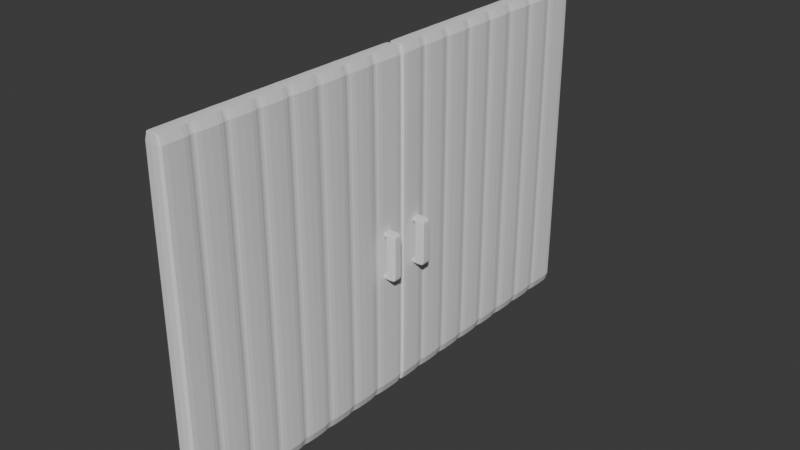 # Source: Puertas_closet.blend  (saved by Blender 4.2.66; exported with 4.5.12 LTS)
import bpy
from mathutils import Matrix  # noqa: F401  (used for matrix-valued properties, if any)

bpy.ops.wm.read_factory_settings(use_empty=True)
scene = bpy.context.scene
scene.name = 'Scene'

# ---- collections
col_collection = bpy.data.collections.new('Collection'); scene.collection.children.link(col_collection)

# ---- world
world_world = bpy.data.worlds.new('World'); scene.world = world_world
world_world.use_nodes = True; world_world.node_tree.nodes.clear()
_N = world_world.node_tree.nodes; _L = world_world.node_tree.links
n0 = _N.new('ShaderNodeOutputWorld'); n0.name = 'World Output'; n0.location = (300, 300)
n1 = _N.new('ShaderNodeBackground'); n1.name = 'Background'; n1.location = (10, 300)
n1.inputs[0].default_value = (0.05088, 0.05088, 0.05088, 1.0)
_L.new(n1.outputs[0], n0.inputs[0])
n0.is_active_output = True
world_world.color = (0.05088, 0.05088, 0.05088)
world_world.sun_shadow_jitter_overblur = 0.0

# ---- meshes
me_cube_004 = bpy.data.meshes.new('Cube.004')
me_cube_004.from_pydata([(-1.0, -1.0, -1.0), (-1.0, -1.0, 1.0), (-1.0, 1.0, -1.0), (-1.0, 1.0, 1.0), (1.0, -1.0, -1.0), (1.0, -1.0, 1.0), (1.0, 1.0, -1.0), (1.0, 1.0, 1.0), (-1.0, -1.0, -0.8286), (-1.0, -1.0, 0.8286), (-1.0, 1.0, 0.8286), (-1.0, 1.0, -0.8286), (1.0, 1.0, 0.8286), (1.0, 1.0, -0.8286), (1.0, -1.0, 0.8286), (1.0, -1.0, -0.8286), (-2.077, 1.0, -1.0), (-2.077, -1.0, -1.0), (-2.077, -1.0, 0.8286), (-2.077, -1.0, 1.0), (-2.077, 1.0, 1.0), (-2.077, 1.0, -0.8286), (-2.077, -1.0, -0.8286), (-2.077, 1.0, 0.8286), (-1.0, 0.6875, -1.0), (-1.0, 0.6875, 1.0), (1.0, 0.6875, -1.0), (1.0, 0.6875, 1.0), (1.0, 0.6875, -0.8286), (1.0, 0.6875, 0.8286), (-1.0, 0.6875, -0.8286), (-1.0, 0.6875, 0.8286), (-2.077, 0.6875, -1.0), (-2.077, 0.6875, 1.0), (-2.077, 0.6875, -0.8286), (-2.077, 0.6875, 0.8286), (-1.0, -0.75, -1.0), (1.0, -0.75, 1.0), (1.0, -0.75, -0.8286), (1.0, -0.75, 0.8286), (-2.077, -0.75, -1.0), (-1.0, -0.75, 1.0), (1.0, -0.75, -1.0), (-1.0, -0.75, -0.8286), (-1.0, -0.75, 0.8286), (-2.077, -0.75, 1.0), (-2.077, -0.75, -0.8286), (-2.077, -0.75, 0.8286), (-0.8281, 1.0, -1.0), (-0.8281, 1.0, 1.0), (-0.8281, -1.0, -1.0), (-0.8281, -1.0, 1.0), (-0.8281, -1.0, -0.8286), (-0.8281, -1.0, 0.8286), (-0.8281, 1.0, -0.8286), (-0.8281, 1.0, 0.8286), (-0.8281, 0.6875, 1.0), (-0.8281, 0.6875, -1.0), (-0.8281, -0.75, 1.0), (-0.8281, -0.75, -1.0), (-1.0, -1.0, 0.8286), (-1.0, 1.0, 0.8286), (-1.0, 1.0, 1.0), (-1.0, -1.0, 1.0), (-1.0, 0.6875, 1.0), (-1.0, 0.6875, 0.8286), (-1.0, -0.75, 1.0), (-1.0, -0.75, 0.8286), (-1.113, 1.0, -1.0), (-1.113, 1.0, -0.8286), (-1.113, -1.0, -0.8286), (-1.113, -1.0, -1.0), (-1.113, 0.6875, -1.0), (-1.113, 0.6875, -0.8286), (-1.113, -0.75, -0.8286), (-1.113, -0.75, -1.0), (-1.838, -1.0, 0.8286), (-1.838, -1.0, 1.0), (-1.838, 0.6875, 1.0), (-1.838, 0.6875, 0.8286), (-1.838, -0.75, 1.0), (-1.838, -0.75, 0.8286), (-1.838, 1.0, 0.8286), (-1.838, 1.0, 1.0), (-1.925, 1.0, -1.0), (-1.925, -1.0, -0.8286), (-1.925, 0.6875, -1.0), (-1.925, 0.6875, -0.8286), (-1.925, -0.75, -0.8286), (-1.925, -0.75, -1.0), (-1.925, 1.0, -0.8286), (-1.925, -1.0, -1.0)], [], [(83, 82, 23, 20), (55, 49, 7, 12), (39, 37, 5, 14), (53, 51, 1, 9), (59, 42, 4, 50), (58, 41, 1, 51), (50, 52, 8, 0), (52, 53, 9, 8), (42, 38, 15, 4), (38, 39, 14, 15), (48, 54, 13, 6), (54, 55, 12, 13), (81, 76, 18, 47), (30, 31, 10, 11), (35, 33, 20, 23), (32, 34, 21, 16), (90, 84, 16, 21), (91, 85, 22, 17), (76, 77, 19, 18), (87, 90, 21, 34), (78, 83, 20, 33), (89, 91, 17, 40), (84, 86, 32, 16), (80, 78, 33, 45), (88, 87, 34, 46), (40, 46, 34, 32), (47, 45, 33, 35), (43, 44, 31, 30), (82, 79, 35, 23), (13, 12, 29, 28), (6, 13, 28, 26), (49, 3, 25, 56), (48, 6, 26, 57), (12, 7, 27, 29), (8, 9, 44, 43), (18, 19, 45, 47), (17, 22, 46, 40), (85, 88, 46, 22), (77, 80, 45, 19), (86, 89, 40, 32), (79, 81, 47, 35), (28, 29, 39, 38), (26, 28, 38, 42), (56, 25, 41, 58), (57, 26, 42, 59), (29, 27, 37, 39), (24, 57, 59, 36), (27, 56, 58, 37), (2, 48, 57, 24), (7, 49, 56, 27), (11, 10, 55, 54), (2, 11, 54, 48), (15, 14, 53, 52), (4, 15, 52, 50), (37, 58, 51, 5), (36, 59, 50, 0), (14, 5, 51, 53), (10, 3, 49, 55), (31, 44, 67, 65), (1, 41, 66, 63), (10, 31, 65, 61), (41, 25, 64, 66), (25, 3, 62, 64), (9, 1, 63, 60), (44, 9, 60, 67), (3, 10, 61, 62), (24, 36, 75, 72), (8, 43, 74, 70), (43, 30, 73, 74), (2, 24, 72, 68), (36, 0, 71, 75), (30, 11, 69, 73), (0, 8, 70, 71), (11, 2, 68, 69), (65, 67, 81, 79), (63, 66, 80, 77), (61, 65, 79, 82), (66, 64, 78, 80), (64, 62, 83, 78), (60, 63, 77, 76), (67, 60, 76, 81), (62, 61, 82, 83), (72, 75, 89, 86), (70, 74, 88, 85), (74, 73, 87, 88), (68, 72, 86, 84), (75, 71, 91, 89), (73, 69, 90, 87), (71, 70, 85, 91), (69, 68, 84, 90)])
_uv = me_cube_004.uv_layers.new(name='UVMap')
_uv.uv.foreach_set('vector', [0.625, 0.25, 0.5417, 0.25, 0.5417, 0.25, 0.625, 0.25, 0.5417, 0.2715, 0.625, 0.2715, 0.625, 0.5, 0.5417, 0.5, 0.5417, 0.7188, 0.625, 0.7188, 0.625, 0.75, 0.5417, 0.75, 0.5417, 0.9785, 0.625, 0.9785, 0.625, 1.0, 0.5417, 1.0, 0.1465, 0.7188, 0.375, 0.7188, 0.375, 0.75, 0.1465, 0.75, 0.8535, 0.7188, 0.875, 0.7188, 0.875, 0.75, 0.8535, 0.75, 0.375, 0.9785, 0.4583, 0.9785, 0.4583, 1.0, 0.375, 1.0, 0.4583, 0.9785, 0.5417, 0.9785, 0.5417, 1.0, 0.4583, 1.0, 0.375, 0.7188, 0.4583, 0.7188, 0.4583, 0.75, 0.375, 0.75, 0.4583, 0.7188, 0.5417, 0.7188, 0.5417, 0.75, 0.4583, 0.75, 0.375, 0.2715, 0.4583, 0.2715, 0.4583, 0.5, 0.375, 0.5, 0.4583, 0.2715, 0.5417, 0.2715, 0.5417, 0.5, 0.4583, 0.5, 0.5417, 0.03125, 0.5417, 0.0, 0.5417, 0.0, 0.5417, 0.03125, 0.4583, 0.2109, 0.5417, 0.2109, 0.5417, 0.25, 0.4583, 0.25, 0.5417, 0.2109, 0.625, 0.2109, 0.625, 0.25, 0.5417, 0.25, 0.375, 0.2109, 0.4583, 0.2109, 0.4583, 0.25, 0.375, 0.25, 0.4583, 0.25, 0.375, 0.25, 0.375, 0.25, 0.4583, 0.25, 0.375, 1.0, 0.4583, 1.0, 0.4583, 1.0, 0.375, 1.0, 0.5417, 1.0, 0.625, 1.0, 0.625, 1.0, 0.5417, 1.0, 0.4583, 0.2109, 0.4583, 0.25, 0.4583, 0.25, 0.4583, 0.2109, 0.875, 0.5391, 0.875, 0.5, 0.875, 0.5, 0.875, 0.5391, 0.125, 0.7188, 0.125, 0.75, 0.125, 0.75, 0.125, 0.7188, 0.125, 0.5, 0.125, 0.5391, 0.125, 0.5391, 0.125, 0.5, 0.875, 0.7188, 0.875, 0.5391, 0.875, 0.5391, 0.875, 0.7188, 0.4583, 0.03125, 0.4583, 0.2109, 0.4583, 0.2109, 0.4583, 0.03125, 0.375, 0.03125, 0.4583, 0.03125, 0.4583, 0.2109, 0.375, 0.2109, 0.5417, 0.03125, 0.625, 0.03125, 0.625, 0.2109, 0.5417, 0.2109, 0.4583, 0.03125, 0.5417, 0.03125, 0.5417, 0.2109, 0.4583, 0.2109, 0.5417, 0.25, 0.5417, 0.2109, 0.5417, 0.2109, 0.5417, 0.25, 0.4583, 0.5, 0.5417, 0.5, 0.5417, 0.5391, 0.4583, 0.5391, 0.375, 0.5, 0.4583, 0.5, 0.4583, 0.5391, 0.375, 0.5391, 0.8535, 0.5, 0.875, 0.5, 0.875, 0.5391, 0.8535, 0.5391, 0.1465, 0.5, 0.375, 0.5, 0.375, 0.5391, 0.1465, 0.5391, 0.5417, 0.5, 0.625, 0.5, 0.625, 0.5391, 0.5417, 0.5391, 0.4583, 0.0, 0.5417, 0.0, 0.5417, 0.03125, 0.4583, 0.03125, 0.5417, 0.0, 0.625, 0.0, 0.625, 0.03125, 0.5417, 0.03125, 0.375, 0.0, 0.4583, 0.0, 0.4583, 0.03125, 0.375, 0.03125, 0.4583, 0.0, 0.4583, 0.03125, 0.4583, 0.03125, 0.4583, 0.0, 0.875, 0.75, 0.875, 0.7188, 0.875, 0.7188, 0.875, 0.75, 0.125, 0.5391, 0.125, 0.7188, 0.125, 0.7188, 0.125, 0.5391, 0.5417, 0.2109, 0.5417, 0.03125, 0.5417, 0.03125, 0.5417, 0.2109, 0.4583, 0.5391, 0.5417, 0.5391, 0.5417, 0.7188, 0.4583, 0.7188, 0.375, 0.5391, 0.4583, 0.5391, 0.4583, 0.7188, 0.375, 0.7188, 0.8535, 0.5391, 0.875, 0.5391, 0.875, 0.7188, 0.8535, 0.7188, 0.1465, 0.5391, 0.375, 0.5391, 0.375, 0.7188, 0.1465, 0.7188, 0.5417, 0.5391, 0.625, 0.5391, 0.625, 0.7188, 0.5417, 0.7188, 0.125, 0.5391, 0.1465, 0.5391, 0.1465, 0.7188, 0.125, 0.7188, 0.625, 0.5391, 0.8535, 0.5391, 0.8535, 0.7188, 0.625, 0.7188, 0.125, 0.5, 0.1465, 0.5, 0.1465, 0.5391, 0.125, 0.5391, 0.625, 0.5, 0.8535, 0.5, 0.8535, 0.5391, 0.625, 0.5391, 0.4583, 0.25, 0.5417, 0.25, 0.5417, 0.2715, 0.4583, 0.2715, 0.375, 0.25, 0.4583, 0.25, 0.4583, 0.2715, 0.375, 0.2715, 0.4583, 0.75, 0.5417, 0.75, 0.5417, 0.9785, 0.4583, 0.9785, 0.375, 0.75, 0.4583, 0.75, 0.4583, 0.9785, 0.375, 0.9785, 0.625, 0.7188, 0.8535, 0.7188, 0.8535, 0.75, 0.625, 0.75, 0.125, 0.7188, 0.1465, 0.7188, 0.1465, 0.75, 0.125, 0.75, 0.5417, 0.75, 0.625, 0.75, 0.625, 0.9785, 0.5417, 0.9785, 0.5417, 0.25, 0.625, 0.25, 0.625, 0.2715, 0.5417, 0.2715, 0.5417, 0.2109, 0.5417, 0.03125, 0.5417, 0.03125, 0.5417, 0.2109, 0.875, 0.75, 0.875, 0.7188, 0.875, 0.7188, 0.875, 0.75, 0.5417, 0.25, 0.5417, 0.2109, 0.5417, 0.2109, 0.5417, 0.25, 0.875, 0.7188, 0.875, 0.5391, 0.875, 0.5391, 0.875, 0.7188, 0.875, 0.5391, 0.875, 0.5, 0.875, 0.5, 0.875, 0.5391, 0.5417, 1.0, 0.625, 1.0, 0.625, 1.0, 0.5417, 1.0, 0.5417, 0.03125, 0.5417, 0.0, 0.5417, 0.0, 0.5417, 0.03125, 0.625, 0.25, 0.5417, 0.25, 0.5417, 0.25, 0.625, 0.25, 0.125, 0.5391, 0.125, 0.7188, 0.125, 0.7188, 0.125, 0.5391, 0.4583, 0.0, 0.4583, 0.03125, 0.4583, 0.03125, 0.4583, 0.0, 0.4583, 0.03125, 0.4583, 0.2109, 0.4583, 0.2109, 0.4583, 0.03125, 0.125, 0.5, 0.125, 0.5391, 0.125, 0.5391, 0.125, 0.5, 0.125, 0.7188, 0.125, 0.75, 0.125, 0.75, 0.125, 0.7188, 0.4583, 0.2109, 0.4583, 0.25, 0.4583, 0.25, 0.4583, 0.2109, 0.375, 1.0, 0.4583, 1.0, 0.4583, 1.0, 0.375, 1.0, 0.4583, 0.25, 0.375, 0.25, 0.375, 0.25, 0.4583, 0.25, 0.5417, 0.2109, 0.5417, 0.03125, 0.5417, 0.03125, 0.5417, 0.2109, 0.875, 0.75, 0.875, 0.7188, 0.875, 0.7188, 0.875, 0.75, 0.5417, 0.25, 0.5417, 0.2109, 0.5417, 0.2109, 0.5417, 0.25, 0.875, 0.7188, 0.875, 0.5391, 0.875, 0.5391, 0.875, 0.7188, 0.875, 0.5391, 0.875, 0.5, 0.875, 0.5, 0.875, 0.5391, 0.5417, 1.0, 0.625, 1.0, 0.625, 1.0, 0.5417, 1.0, 0.5417, 0.03125, 0.5417, 0.0, 0.5417, 0.0, 0.5417, 0.03125, 0.625, 0.25, 0.5417, 0.25, 0.5417, 0.25, 0.625, 0.25, 0.125, 0.5391, 0.125, 0.7188, 0.125, 0.7188, 0.125, 0.5391, 0.4583, 0.0, 0.4583, 0.03125, 0.4583, 0.03125, 0.4583, 0.0, 0.4583, 0.03125, 0.4583, 0.2109, 0.4583, 0.2109, 0.4583, 0.03125, 0.125, 0.5, 0.125, 0.5391, 0.125, 0.5391, 0.125, 0.5, 0.125, 0.7188, 0.125, 0.75, 0.125, 0.75, 0.125, 0.7188, 0.4583, 0.2109, 0.4583, 0.25, 0.4583, 0.25, 0.4583, 0.2109, 0.375, 1.0, 0.4583, 1.0, 0.4583, 1.0, 0.375, 1.0, 0.4583, 0.25, 0.375, 0.25, 0.375, 0.25, 0.4583, 0.25])
me_cube_004.update()
me_cube_001 = bpy.data.meshes.new('Cube.001')
me_cube_001.from_pydata([(-1.0, -1.0, -1.0), (-1.0, -1.0, 1.0), (-1.0, 1.0, -1.0), (-1.0, 1.0, 1.0), (1.0, -1.0, -1.0), (1.0, -1.0, 1.0), (1.0, 1.0, -1.0), (1.0, 1.0, 1.0), (-1.0, 0.75, -1.0), (-1.0, 0.5, -1.0), (-1.0, 0.25, -1.0), (-1.0, 0.0, -1.0), (-1.0, -0.25, -1.0), (-1.0, -0.5, -1.0), (-1.0, -0.75, -1.0), (-1.0, -0.75, 1.0), (-1.0, -0.5, 1.0), (-1.0, -0.25, 1.0), (-1.0, 0.0, 1.0), (-1.0, 0.25, 1.0), (-1.0, 0.5, 1.0), (-1.0, 0.75, 1.0), (0.8402, -0.75, -1.0), (0.8402, -0.5, -1.0), (0.8402, -0.25, -1.0), (0.8402, 0.0, -1.0), (0.8402, 0.25, -1.0), (0.8402, 0.5, -1.0), (0.8402, 0.75, -1.0), (0.8402, 0.75, 1.0), (0.8402, 0.5, 1.0), (0.8402, 0.25, 1.0), (0.8402, 0.0, 1.0), (0.8402, -0.25, 1.0), (0.8402, -0.5, 1.0), (0.8402, -0.75, 1.0), (-1.0, -0.7857, -1.0), (0.8402, -0.7857, 1.0), (-1.0, -0.7857, 1.0), (0.8402, -0.7857, -1.0), (-1.0, -0.5364, -1.0), (-1.0, -0.5364, 1.0), (0.8402, -0.5364, -1.0), (0.8402, -0.5364, 1.0), (-1.0, -0.2867, -1.0), (-1.0, -0.2867, 1.0), (0.8402, -0.2867, -1.0), (0.8402, -0.2867, 1.0), (-1.0, -0.03833, -1.0), (-1.0, -0.03833, 1.0), (0.8402, -0.03833, -1.0), (0.8402, -0.03833, 1.0), (-1.0, 0.205, -1.0), (-1.0, 0.205, 1.0), (0.8402, 0.205, -1.0), (0.8402, 0.205, 1.0), (-1.0, 0.46, -1.0), (-1.0, 0.46, 1.0), (0.8402, 0.46, -1.0), (0.8402, 0.46, 1.0), (-1.0, 0.715, -1.0), (-1.0, 0.715, 1.0), (0.8402, 0.715, -1.0), (0.8402, 0.715, 1.0), (-1.0, -0.735, -1.0), (1.0, -0.735, 1.0), (-1.0, -0.735, 1.0), (1.0, -0.735, -1.0), (-1.0, -0.8025, -1.0), (1.0, -0.8025, 1.0), (-1.0, -0.8025, 1.0), (1.0, -0.8025, -1.0), (-1.0, -0.5499, 1.0), (1.0, -0.5499, -1.0), (-1.0, -0.5499, -1.0), (1.0, -0.5499, 1.0), (-1.0, -0.485, -1.0), (1.0, -0.485, 1.0), (-1.0, -0.485, 1.0), (1.0, -0.485, -1.0), (-1.0, -0.3035, 1.0), (1.0, -0.3035, -1.0), (-1.0, -0.3035, -1.0), (1.0, -0.3035, 1.0), (-1.0, -0.2349, -1.0), (1.0, -0.2349, 1.0), (-1.0, -0.2349, 1.0), (1.0, -0.2349, -1.0), (-1.0, -0.05166, 1.0), (1.0, -0.05166, -1.0), (-1.0, -0.05166, -1.0), (1.0, -0.05166, 1.0), (-1.0, 0.01848, -1.0), (1.0, 0.01848, 1.0), (-1.0, 0.01848, 1.0), (1.0, 0.01848, -1.0), (-1.0, 0.1867, 1.0), (1.0, 0.1867, -1.0), (-1.0, 0.1867, -1.0), (1.0, 0.1867, 1.0), (-1.0, 0.2667, -1.0), (1.0, 0.2667, 1.0), (-1.0, 0.2667, 1.0), (1.0, 0.2667, -1.0), (-1.0, 0.4467, 1.0), (1.0, 0.4467, -1.0), (-1.0, 0.4467, -1.0), (1.0, 0.4467, 1.0), (-1.0, 0.5168, -1.0), (1.0, 0.5168, 1.0), (-1.0, 0.5168, 1.0), (1.0, 0.5168, -1.0), (-1.0, 0.6965, 1.0), (1.0, 0.6965, -1.0), (-1.0, 0.6965, -1.0), (1.0, 0.6965, 1.0), (-1.0, 0.765, 1.0), (1.0, 0.765, -1.0), (-1.0, 0.765, -1.0), (1.0, 0.765, 1.0), (-1.0, -1.0, 0.9867), (-1.0, 1.0, 0.9867), (1.0, 1.0, 0.9867), (1.0, -1.0, 0.9867), (0.8402, 0.75, 0.9867), (0.8402, 0.5, 0.9867), (0.8402, 0.25, 0.9867), (0.8402, 0.0, 0.9867), (0.8402, -0.25, 0.9867), (0.8402, -0.5, 0.9867), (0.8402, -0.75, 0.9867), (-1.0, -0.75, 0.9867), (-1.0, -0.5, 0.9867), (-1.0, -0.25, 0.9867), (-1.0, 0.0, 0.9867), (-1.0, 0.25, 0.9867), (-1.0, 0.5, 0.9867), (-1.0, 0.75, 0.9867), (-1.0, -0.7857, 0.9867), (0.8402, -0.7857, 0.9867), (-1.0, -0.5364, 0.9867), (0.8402, -0.5364, 0.9867), (-1.0, -0.2867, 0.9867), (0.8402, -0.2867, 0.9867), (-1.0, -0.03833, 0.9867), (0.8402, -0.03833, 0.9867), (-1.0, 0.205, 0.9867), (0.8402, 0.205, 0.9867), (-1.0, 0.46, 0.9867), (0.8402, 0.46, 0.9867), (-1.0, 0.715, 0.9867), (0.8402, 0.715, 0.9867), (-1.0, -0.735, 0.9867), (1.0, -0.735, 0.9867), (-1.0, -0.8025, 0.9867), (1.0, -0.8025, 0.9867), (1.0, -0.5499, 0.9867), (-1.0, -0.5499, 0.9867), (-1.0, -0.485, 0.9867), (1.0, -0.485, 0.9867), (1.0, -0.3035, 0.9867), (-1.0, -0.3035, 0.9867), (-1.0, -0.2349, 0.9867), (1.0, -0.2349, 0.9867), (1.0, -0.05166, 0.9867), (-1.0, -0.05166, 0.9867), (-1.0, 0.01848, 0.9867), (1.0, 0.01848, 0.9867), (1.0, 0.1867, 0.9867), (-1.0, 0.1867, 0.9867), (-1.0, 0.2667, 0.9867), (1.0, 0.2667, 0.9867), (1.0, 0.4467, 0.9867), (-1.0, 0.4467, 0.9867), (-1.0, 0.5168, 0.9867), (1.0, 0.5168, 0.9867), (1.0, 0.6965, 0.9867), (-1.0, 0.6965, 0.9867), (1.0, 0.765, 0.9867), (-1.0, 0.765, 0.9867), (-1.0, 1.0, -0.97), (1.0, 1.0, -0.97), (1.0, -1.0, -0.97), (0.8402, 0.75, -0.97), (0.8402, 0.5, -0.97), (0.8402, 0.25, -0.97), (0.8402, 0.0, -0.97), (0.8402, -0.25, -0.97), (0.8402, -0.5, -0.97), (0.8402, -0.75, -0.97), (-1.0, -0.75, -0.97), (-1.0, -0.5, -0.97), (-1.0, -0.25, -0.97), (-1.0, 0.0, -0.97), (-1.0, 0.25, -0.97), (-1.0, 0.5, -0.97), (-1.0, 0.75, -0.97), (-1.0, -0.7857, -0.97), (0.8402, -0.7857, -0.97), (-1.0, -0.5364, -0.97), (0.8402, -0.5364, -0.97), (-1.0, -0.2867, -0.97), (0.8402, -0.2867, -0.97), (-1.0, -0.03833, -0.97), (0.8402, -0.03833, -0.97), (-1.0, 0.205, -0.97), (0.8402, 0.205, -0.97), (-1.0, 0.46, -0.97), (0.8402, 0.46, -0.97), (-1.0, 0.715, -0.97), (0.8402, 0.715, -0.97), (-1.0, -0.735, -0.97), (1.0, -0.735, -0.97), (-1.0, -0.8025, -0.97), (1.0, -0.8025, -0.97), (1.0, -0.5499, -0.97), (-1.0, -0.5499, -0.97), (-1.0, -0.485, -0.97), (1.0, -0.485, -0.97), (1.0, -0.3035, -0.97), (-1.0, -0.3035, -0.97), (-1.0, -0.2349, -0.97), (1.0, -0.2349, -0.97), (1.0, -0.05166, -0.97), (-1.0, -0.05166, -0.97), (-1.0, 0.01848, -0.97), (1.0, 0.01848, -0.97), (1.0, 0.1867, -0.97), (-1.0, 0.1867, -0.97), (-1.0, 0.2667, -0.97), (1.0, 0.2667, -0.97), (1.0, 0.4467, -0.97), (-1.0, 0.4467, -0.97), (-1.0, 0.5168, -0.97), (1.0, 0.5168, -0.97), (1.0, 0.6965, -0.97), (-1.0, 0.6965, -0.97), (1.0, 0.765, -0.97), (-1.0, 0.765, -0.97), (-1.0, -1.0, -0.97), (-1.0, -0.9725, -1.0), (1.0, -0.9725, 1.0), (-1.0, -0.9725, 1.0), (1.0, -0.9725, -1.0), (-1.0, -0.9725, 0.9867), (1.0, -0.9725, 0.9867), (1.0, -0.9725, -0.97), (-1.0, -0.9725, -0.97), (-1.0, 0.9726, 1.0), (1.0, 0.9726, -1.0), (-1.0, 0.9726, -1.0), (1.0, 0.9726, 1.0), (1.0, 0.9726, 0.9867), (-1.0, 0.9726, 0.9867), (-1.0, 0.9726, -0.97), (1.0, 0.9726, -0.97)], [], [(253, 248, 3, 121), (121, 3, 7, 122), (245, 241, 5, 123), (123, 5, 1, 120), (240, 243, 4, 0), (241, 242, 1, 5), (119, 116, 21, 29), (109, 110, 20, 30), (101, 102, 19, 31), (93, 94, 18, 32), (85, 86, 17, 33), (77, 78, 16, 34), (65, 66, 15, 35), (118, 117, 28, 8), (108, 111, 27, 9), (100, 103, 26, 10), (92, 95, 25, 11), (84, 87, 24, 12), (76, 79, 23, 13), (64, 67, 22, 14), (178, 119, 29, 124), (175, 109, 30, 125), (171, 101, 31, 126), (167, 93, 32, 127), (163, 85, 33, 128), (159, 77, 34, 129), (153, 65, 35, 130), (138, 38, 15, 131), (140, 41, 16, 132), (142, 45, 17, 133), (144, 49, 18, 134), (146, 53, 19, 135), (148, 57, 20, 136), (150, 61, 21, 137), (154, 70, 38, 138), (35, 15, 38, 37), (14, 22, 39, 36), (130, 35, 37, 139), (157, 72, 41, 140), (129, 34, 43, 141), (13, 23, 42, 40), (34, 16, 41, 43), (161, 80, 45, 142), (128, 33, 47, 143), (12, 24, 46, 44), (33, 17, 45, 47), (165, 88, 49, 144), (127, 32, 51, 145), (11, 25, 50, 48), (32, 18, 49, 51), (169, 96, 53, 146), (126, 31, 55, 147), (10, 26, 54, 52), (31, 19, 53, 55), (173, 104, 57, 148), (125, 30, 59, 149), (9, 27, 58, 56), (30, 20, 57, 59), (177, 112, 61, 150), (124, 29, 63, 151), (8, 28, 62, 60), (29, 21, 61, 63), (131, 15, 66, 152), (156, 75, 65, 153), (74, 73, 67, 64), (75, 72, 66, 65), (244, 242, 70, 154), (37, 38, 70, 69), (36, 39, 71, 68), (139, 37, 69, 155), (43, 41, 72, 75), (40, 42, 73, 74), (141, 43, 75, 156), (152, 66, 72, 157), (132, 16, 78, 158), (160, 83, 77, 159), (82, 81, 79, 76), (83, 80, 78, 77), (47, 45, 80, 83), (44, 46, 81, 82), (143, 47, 83, 160), (158, 78, 80, 161), (133, 17, 86, 162), (164, 91, 85, 163), (90, 89, 87, 84), (91, 88, 86, 85), (51, 49, 88, 91), (48, 50, 89, 90), (145, 51, 91, 164), (162, 86, 88, 165), (134, 18, 94, 166), (168, 99, 93, 167), (98, 97, 95, 92), (99, 96, 94, 93), (55, 53, 96, 99), (52, 54, 97, 98), (147, 55, 99, 168), (166, 94, 96, 169), (135, 19, 102, 170), (172, 107, 101, 171), (106, 105, 103, 100), (107, 104, 102, 101), (59, 57, 104, 107), (56, 58, 105, 106), (149, 59, 107, 172), (170, 102, 104, 173), (136, 20, 110, 174), (176, 115, 109, 175), (114, 113, 111, 108), (115, 112, 110, 109), (63, 61, 112, 115), (60, 62, 113, 114), (151, 63, 115, 176), (174, 110, 112, 177), (252, 251, 119, 178), (250, 249, 117, 118), (251, 248, 116, 119), (137, 21, 116, 179), (196, 137, 179, 238), (255, 252, 178, 237), (233, 174, 177, 236), (210, 151, 176, 235), (235, 176, 175, 234), (195, 136, 174, 233), (229, 170, 173, 232), (208, 149, 172, 231), (231, 172, 171, 230), (194, 135, 170, 229), (225, 166, 169, 228), (206, 147, 168, 227), (227, 168, 167, 226), (193, 134, 166, 225), (221, 162, 165, 224), (204, 145, 164, 223), (223, 164, 163, 222), (192, 133, 162, 221), (217, 158, 161, 220), (202, 143, 160, 219), (219, 160, 159, 218), (191, 132, 158, 217), (211, 152, 157, 216), (200, 141, 156, 215), (198, 139, 155, 214), (247, 244, 154, 213), (215, 156, 153, 212), (190, 131, 152, 211), (183, 124, 151, 210), (236, 177, 150, 209), (184, 125, 149, 208), (232, 173, 148, 207), (185, 126, 147, 206), (228, 169, 146, 205), (186, 127, 145, 204), (224, 165, 144, 203), (187, 128, 143, 202), (220, 161, 142, 201), (188, 129, 141, 200), (216, 157, 140, 199), (189, 130, 139, 198), (213, 154, 138, 197), (209, 150, 137, 196), (207, 148, 136, 195), (205, 146, 135, 194), (203, 144, 134, 193), (201, 142, 133, 192), (199, 140, 132, 191), (197, 138, 131, 190), (212, 153, 130, 189), (218, 159, 129, 188), (222, 163, 128, 187), (226, 167, 127, 186), (230, 171, 126, 185), (234, 175, 125, 184), (237, 178, 124, 183), (182, 123, 120, 239), (246, 245, 123, 182), (180, 121, 122, 181), (254, 253, 121, 180), (250, 254, 180, 2), (2, 180, 181, 6), (243, 246, 182, 4), (4, 182, 239, 0), (117, 237, 183, 28), (111, 234, 184, 27), (103, 230, 185, 26), (95, 226, 186, 25), (87, 222, 187, 24), (79, 218, 188, 23), (67, 212, 189, 22), (36, 197, 190, 14), (40, 199, 191, 13), (44, 201, 192, 12), (48, 203, 193, 11), (52, 205, 194, 10), (56, 207, 195, 9), (60, 209, 196, 8), (68, 213, 197, 36), (22, 189, 198, 39), (74, 216, 199, 40), (23, 188, 200, 42), (82, 220, 201, 44), (24, 187, 202, 46), (90, 224, 203, 48), (25, 186, 204, 50), (98, 228, 205, 52), (26, 185, 206, 54), (106, 232, 207, 56), (27, 184, 208, 58), (114, 236, 209, 60), (28, 183, 210, 62), (14, 190, 211, 64), (73, 215, 212, 67), (240, 247, 213, 68), (39, 198, 214, 71), (42, 200, 215, 73), (64, 211, 216, 74), (13, 191, 217, 76), (81, 219, 218, 79), (46, 202, 219, 81), (76, 217, 220, 82), (12, 192, 221, 84), (89, 223, 222, 87), (50, 204, 223, 89), (84, 221, 224, 90), (11, 193, 225, 92), (97, 227, 226, 95), (54, 206, 227, 97), (92, 225, 228, 98), (10, 194, 229, 100), (105, 231, 230, 103), (58, 208, 231, 105), (100, 229, 232, 106), (9, 195, 233, 108), (113, 235, 234, 111), (62, 210, 235, 113), (108, 233, 236, 114), (249, 255, 237, 117), (8, 196, 238, 118), (0, 239, 247, 240), (71, 214, 246, 243), (214, 155, 245, 246), (239, 120, 244, 247), (120, 1, 242, 244), (69, 70, 242, 241), (68, 71, 243, 240), (155, 69, 241, 245), (6, 181, 255, 249), (118, 238, 254, 250), (238, 179, 253, 254), (181, 122, 252, 255), (7, 3, 248, 251), (2, 6, 249, 250), (122, 7, 251, 252), (179, 116, 248, 253)])
_uv = me_cube_001.uv_layers.new(name='UVMap')
_uv.uv.foreach_set('vector', [0.6233, 0.2466, 0.625, 0.2466, 0.625, 0.25, 0.6233, 0.25, 0.6233, 0.25, 0.625, 0.25, 0.625, 0.5, 0.6233, 0.5, 0.6233, 0.7466, 0.625, 0.7466, 0.625, 0.75, 0.6233, 0.75, 0.6233, 0.75, 0.625, 0.75, 0.625, 1.0, 0.6233, 1.0, 0.125, 0.7466, 0.375, 0.7466, 0.375, 0.75, 0.125, 0.75, 0.625, 0.7466, 0.875, 0.7466, 0.875, 0.75, 0.625, 0.75, 0.625, 0.5294, 0.875, 0.5294, 0.875, 0.5312, 0.625, 0.5312, 0.625, 0.5604, 0.875, 0.5604, 0.875, 0.5625, 0.625, 0.5625, 0.625, 0.5917, 0.875, 0.5917, 0.875, 0.5938, 0.625, 0.5938, 0.625, 0.6227, 0.875, 0.6227, 0.875, 0.625, 0.625, 0.625, 0.625, 0.6544, 0.875, 0.6544, 0.875, 0.6562, 0.625, 0.6562, 0.625, 0.6856, 0.875, 0.6856, 0.875, 0.6875, 0.625, 0.6875, 0.625, 0.7169, 0.875, 0.7169, 0.875, 0.7188, 0.625, 0.7188, 0.125, 0.5294, 0.375, 0.5294, 0.375, 0.5312, 0.125, 0.5312, 0.125, 0.5604, 0.375, 0.5604, 0.375, 0.5625, 0.125, 0.5625, 0.125, 0.5917, 0.375, 0.5917, 0.375, 0.5938, 0.125, 0.5938, 0.125, 0.6227, 0.375, 0.6227, 0.375, 0.625, 0.125, 0.625, 0.125, 0.6544, 0.375, 0.6544, 0.375, 0.6562, 0.125, 0.6562, 0.125, 0.6856, 0.375, 0.6856, 0.375, 0.6875, 0.125, 0.6875, 0.125, 0.7169, 0.375, 0.7169, 0.375, 0.7188, 0.125, 0.7188, 0.6233, 0.5294, 0.625, 0.5294, 0.625, 0.5312, 0.6233, 0.5312, 0.6233, 0.5604, 0.625, 0.5604, 0.625, 0.5625, 0.6233, 0.5625, 0.6233, 0.5917, 0.625, 0.5917, 0.625, 0.5938, 0.6233, 0.5938, 0.6233, 0.6227, 0.625, 0.6227, 0.625, 0.625, 0.6233, 0.625, 0.6233, 0.6544, 0.625, 0.6544, 0.625, 0.6562, 0.6233, 0.6562, 0.6233, 0.6856, 0.625, 0.6856, 0.625, 0.6875, 0.6233, 0.6875, 0.6233, 0.7169, 0.625, 0.7169, 0.625, 0.7188, 0.6233, 0.7188, 0.6233, 0.02679, 0.625, 0.02679, 0.625, 0.03125, 0.6233, 0.03125, 0.6233, 0.05795, 0.625, 0.05795, 0.625, 0.0625, 0.6233, 0.0625, 0.6233, 0.08917, 0.625, 0.08917, 0.625, 0.09375, 0.6233, 0.09375, 0.6233, 0.1202, 0.625, 0.1202, 0.625, 0.125, 0.6233, 0.125, 0.6233, 0.1506, 0.625, 0.1506, 0.625, 0.1562, 0.6233, 0.1562, 0.6233, 0.1825, 0.625, 0.1825, 0.625, 0.1875, 0.6233, 0.1875, 0.6233, 0.2144, 0.625, 0.2144, 0.625, 0.2188, 0.6233, 0.2188, 0.6233, 0.02469, 0.625, 0.02469, 0.625, 0.02679, 0.6233, 0.02679, 0.625, 0.7188, 0.875, 0.7188, 0.875, 0.7232, 0.625, 0.7232, 0.125, 0.7188, 0.375, 0.7188, 0.375, 0.7232, 0.125, 0.7232, 0.6233, 0.7188, 0.625, 0.7188, 0.625, 0.7232, 0.6233, 0.7232, 0.6233, 0.05626, 0.625, 0.05626, 0.625, 0.05795, 0.6233, 0.05795, 0.6233, 0.6875, 0.625, 0.6875, 0.625, 0.6921, 0.6233, 0.6921, 0.125, 0.6875, 0.375, 0.6875, 0.375, 0.6921, 0.125, 0.6921, 0.625, 0.6875, 0.875, 0.6875, 0.875, 0.6921, 0.625, 0.6921, 0.6233, 0.08707, 0.625, 0.08707, 0.625, 0.08917, 0.6233, 0.08917, 0.6233, 0.6562, 0.625, 0.6562, 0.625, 0.6608, 0.6233, 0.6608, 0.125, 0.6562, 0.375, 0.6562, 0.375, 0.6608, 0.125, 0.6608, 0.625, 0.6562, 0.875, 0.6562, 0.875, 0.6608, 0.625, 0.6608, 0.6233, 0.1185, 0.625, 0.1185, 0.625, 0.1202, 0.6233, 0.1202, 0.6233, 0.625, 0.625, 0.625, 0.625, 0.6298, 0.6233, 0.6298, 0.125, 0.625, 0.375, 0.625, 0.375, 0.6298, 0.125, 0.6298, 0.625, 0.625, 0.875, 0.625, 0.875, 0.6298, 0.625, 0.6298, 0.6233, 0.1483, 0.625, 0.1483, 0.625, 0.1506, 0.6233, 0.1506, 0.6233, 0.5938, 0.625, 0.5938, 0.625, 0.5994, 0.6233, 0.5994, 0.125, 0.5938, 0.375, 0.5938, 0.375, 0.5994, 0.125, 0.5994, 0.625, 0.5938, 0.875, 0.5938, 0.875, 0.5994, 0.625, 0.5994, 0.6233, 0.1808, 0.625, 0.1808, 0.625, 0.1825, 0.6233, 0.1825, 0.6233, 0.5625, 0.625, 0.5625, 0.625, 0.5675, 0.6233, 0.5675, 0.125, 0.5625, 0.375, 0.5625, 0.375, 0.5675, 0.125, 0.5675, 0.625, 0.5625, 0.875, 0.5625, 0.875, 0.5675, 0.625, 0.5675, 0.6233, 0.2121, 0.625, 0.2121, 0.625, 0.2144, 0.6233, 0.2144, 0.6233, 0.5312, 0.625, 0.5312, 0.625, 0.5356, 0.6233, 0.5356, 0.125, 0.5312, 0.375, 0.5312, 0.375, 0.5356, 0.125, 0.5356, 0.625, 0.5312, 0.875, 0.5312, 0.875, 0.5356, 0.625, 0.5356, 0.6233, 0.03125, 0.625, 0.03125, 0.625, 0.03313, 0.6233, 0.03313, 0.6233, 0.6937, 0.625, 0.6937, 0.625, 0.7169, 0.6233, 0.7169, 0.125, 0.6937, 0.375, 0.6937, 0.375, 0.7169, 0.125, 0.7169, 0.625, 0.6937, 0.875, 0.6937, 0.875, 0.7169, 0.625, 0.7169, 0.6233, 0.003432, 0.625, 0.003432, 0.625, 0.02469, 0.6233, 0.02469, 0.625, 0.7232, 0.875, 0.7232, 0.875, 0.7253, 0.625, 0.7253, 0.125, 0.7232, 0.375, 0.7232, 0.375, 0.7253, 0.125, 0.7253, 0.6233, 0.7232, 0.625, 0.7232, 0.625, 0.7253, 0.6233, 0.7253, 0.625, 0.6921, 0.875, 0.6921, 0.875, 0.6937, 0.625, 0.6937, 0.125, 0.6921, 0.375, 0.6921, 0.375, 0.6937, 0.125, 0.6937, 0.6233, 0.6921, 0.625, 0.6921, 0.625, 0.6937, 0.6233, 0.6937, 0.6233, 0.03313, 0.625, 0.03313, 0.625, 0.05626, 0.6233, 0.05626, 0.6233, 0.0625, 0.625, 0.0625, 0.625, 0.06437, 0.6233, 0.06437, 0.6233, 0.6629, 0.625, 0.6629, 0.625, 0.6856, 0.6233, 0.6856, 0.125, 0.6629, 0.375, 0.6629, 0.375, 0.6856, 0.125, 0.6856, 0.625, 0.6629, 0.875, 0.6629, 0.875, 0.6856, 0.625, 0.6856, 0.625, 0.6608, 0.875, 0.6608, 0.875, 0.6629, 0.625, 0.6629, 0.125, 0.6608, 0.375, 0.6608, 0.375, 0.6629, 0.125, 0.6629, 0.6233, 0.6608, 0.625, 0.6608, 0.625, 0.6629, 0.6233, 0.6629, 0.6233, 0.06437, 0.625, 0.06437, 0.625, 0.08707, 0.6233, 0.08707, 0.6233, 0.09375, 0.625, 0.09375, 0.625, 0.09564, 0.6233, 0.09564, 0.6233, 0.6315, 0.625, 0.6315, 0.625, 0.6544, 0.6233, 0.6544, 0.125, 0.6315, 0.375, 0.6315, 0.375, 0.6544, 0.125, 0.6544, 0.625, 0.6315, 0.875, 0.6315, 0.875, 0.6544, 0.625, 0.6544, 0.625, 0.6298, 0.875, 0.6298, 0.875, 0.6315, 0.625, 0.6315, 0.125, 0.6298, 0.375, 0.6298, 0.375, 0.6315, 0.125, 0.6315, 0.6233, 0.6298, 0.625, 0.6298, 0.625, 0.6315, 0.6233, 0.6315, 0.6233, 0.09564, 0.625, 0.09564, 0.625, 0.1185, 0.6233, 0.1185, 0.6233, 0.125, 0.625, 0.125, 0.625, 0.1273, 0.6233, 0.1273, 0.6233, 0.6017, 0.625, 0.6017, 0.625, 0.6227, 0.6233, 0.6227, 0.125, 0.6017, 0.375, 0.6017, 0.375, 0.6227, 0.125, 0.6227, 0.625, 0.6017, 0.875, 0.6017, 0.875, 0.6227, 0.625, 0.6227, 0.625, 0.5994, 0.875, 0.5994, 0.875, 0.6017, 0.625, 0.6017, 0.125, 0.5994, 0.375, 0.5994, 0.375, 0.6017, 0.125, 0.6017, 0.6233, 0.5994, 0.625, 0.5994, 0.625, 0.6017, 0.6233, 0.6017, 0.6233, 0.1273, 0.625, 0.1273, 0.625, 0.1483, 0.6233, 0.1483, 0.6233, 0.1562, 0.625, 0.1562, 0.625, 0.1583, 0.6233, 0.1583, 0.6233, 0.5692, 0.625, 0.5692, 0.625, 0.5917, 0.6233, 0.5917, 0.125, 0.5692, 0.375, 0.5692, 0.375, 0.5917, 0.125, 0.5917, 0.625, 0.5692, 0.875, 0.5692, 0.875, 0.5917, 0.625, 0.5917, 0.625, 0.5675, 0.875, 0.5675, 0.875, 0.5692, 0.625, 0.5692, 0.125, 0.5675, 0.375, 0.5675, 0.375, 0.5692, 0.125, 0.5692, 0.6233, 0.5675, 0.625, 0.5675, 0.625, 0.5692, 0.6233, 0.5692, 0.6233, 0.1583, 0.625, 0.1583, 0.625, 0.1808, 0.6233, 0.1808, 0.6233, 0.1875, 0.625, 0.1875, 0.625, 0.1896, 0.6233, 0.1896, 0.6233, 0.5379, 0.625, 0.5379, 0.625, 0.5604, 0.6233, 0.5604, 0.125, 0.5379, 0.375, 0.5379, 0.375, 0.5604, 0.125, 0.5604, 0.625, 0.5379, 0.875, 0.5379, 0.875, 0.5604, 0.625, 0.5604, 0.625, 0.5356, 0.875, 0.5356, 0.875, 0.5379, 0.625, 0.5379, 0.125, 0.5356, 0.375, 0.5356, 0.375, 0.5379, 0.125, 0.5379, 0.6233, 0.5356, 0.625, 0.5356, 0.625, 0.5379, 0.6233, 0.5379, 0.6233, 0.1896, 0.625, 0.1896, 0.625, 0.2121, 0.6233, 0.2121, 0.6233, 0.5034, 0.625, 0.5034, 0.625, 0.5294, 0.6233, 0.5294, 0.125, 0.5034, 0.375, 0.5034, 0.375, 0.5294, 0.125, 0.5294, 0.625, 0.5034, 0.875, 0.5034, 0.875, 0.5294, 0.625, 0.5294, 0.6233, 0.2188, 0.625, 0.2188, 0.625, 0.2206, 0.6233, 0.2206, 0.3788, 0.2188, 0.6233, 0.2188, 0.6233, 0.2206, 0.3788, 0.2206, 0.3788, 0.5034, 0.6233, 0.5034, 0.6233, 0.5294, 0.3788, 0.5294, 0.3788, 0.1896, 0.6233, 0.1896, 0.6233, 0.2121, 0.3788, 0.2121, 0.3788, 0.5356, 0.6233, 0.5356, 0.6233, 0.5379, 0.3788, 0.5379, 0.3788, 0.5379, 0.6233, 0.5379, 0.6233, 0.5604, 0.3788, 0.5604, 0.3788, 0.1875, 0.6233, 0.1875, 0.6233, 0.1896, 0.3788, 0.1896, 0.3788, 0.1583, 0.6233, 0.1583, 0.6233, 0.1808, 0.3788, 0.1808, 0.3788, 0.5675, 0.6233, 0.5675, 0.6233, 0.5692, 0.3788, 0.5692, 0.3788, 0.5692, 0.6233, 0.5692, 0.6233, 0.5917, 0.3788, 0.5917, 0.3788, 0.1562, 0.6233, 0.1562, 0.6233, 0.1583, 0.3788, 0.1583, 0.3788, 0.1273, 0.6233, 0.1273, 0.6233, 0.1483, 0.3788, 0.1483, 0.3788, 0.5994, 0.6233, 0.5994, 0.6233, 0.6017, 0.3788, 0.6017, 0.3788, 0.6017, 0.6233, 0.6017, 0.6233, 0.6227, 0.3788, 0.6227, 0.3788, 0.125, 0.6233, 0.125, 0.6233, 0.1273, 0.3788, 0.1273, 0.3788, 0.09564, 0.6233, 0.09564, 0.6233, 0.1185, 0.3788, 0.1185, 0.3788, 0.6298, 0.6233, 0.6298, 0.6233, 0.6315, 0.3788, 0.6315, 0.3788, 0.6315, 0.6233, 0.6315, 0.6233, 0.6544, 0.3788, 0.6544, 0.3788, 0.09375, 0.6233, 0.09375, 0.6233, 0.09564, 0.3788, 0.09564, 0.3788, 0.06437, 0.6233, 0.06437, 0.6233, 0.08707, 0.3788, 0.08707, 0.3788, 0.6608, 0.6233, 0.6608, 0.6233, 0.6629, 0.3788, 0.6629, 0.3788, 0.6629, 0.6233, 0.6629, 0.6233, 0.6856, 0.3788, 0.6856, 0.3788, 0.0625, 0.6233, 0.0625, 0.6233, 0.06437, 0.3788, 0.06437, 0.3788, 0.03313, 0.6233, 0.03313, 0.6233, 0.05626, 0.3788, 0.05626, 0.3788, 0.6921, 0.6233, 0.6921, 0.6233, 0.6937, 0.3788, 0.6937, 0.3788, 0.7232, 0.6233, 0.7232, 0.6233, 0.7253, 0.3788, 0.7253, 0.3788, 0.003432, 0.6233, 0.003432, 0.6233, 0.02469, 0.3788, 0.02469, 0.3788, 0.6937, 0.6233, 0.6937, 0.6233, 0.7169, 0.3788, 0.7169, 0.3788, 0.03125, 0.6233, 0.03125, 0.6233, 0.03313, 0.3788, 0.03313, 0.3788, 0.5313, 0.6233, 0.5312, 0.6233, 0.5356, 0.3788, 0.5356, 0.3788, 0.2121, 0.6233, 0.2121, 0.6233, 0.2144, 0.3788, 0.2144, 0.3788, 0.5625, 0.6233, 0.5625, 0.6233, 0.5675, 0.3788, 0.5675, 0.3788, 0.1808, 0.6233, 0.1808, 0.6233, 0.1825, 0.3788, 0.1825, 0.3788, 0.5938, 0.6233, 0.5938, 0.6233, 0.5994, 0.3788, 0.5994, 0.3788, 0.1483, 0.6233, 0.1483, 0.6233, 0.1506, 0.3788, 0.1506, 0.3788, 0.625, 0.6233, 0.625, 0.6233, 0.6298, 0.3788, 0.6298, 0.3788, 0.1185, 0.6233, 0.1185, 0.6233, 0.1202, 0.3788, 0.1202, 0.3788, 0.6562, 0.6233, 0.6562, 0.6233, 0.6608, 0.3788, 0.6608, 0.3788, 0.08707, 0.6233, 0.08707, 0.6233, 0.08917, 0.3788, 0.08917, 0.3788, 0.6875, 0.6233, 0.6875, 0.6233, 0.6921, 0.3788, 0.6921, 0.3788, 0.05626, 0.6233, 0.05626, 0.6233, 0.05795, 0.3788, 0.05795, 0.3788, 0.7188, 0.6233, 0.7188, 0.6233, 0.7232, 0.3788, 0.7232, 0.3788, 0.02469, 0.6233, 0.02469, 0.6233, 0.02679, 0.3788, 0.02679, 0.3788, 0.2144, 0.6233, 0.2144, 0.6233, 0.2188, 0.3788, 0.2188, 0.3788, 0.1825, 0.6233, 0.1825, 0.6233, 0.1875, 0.3788, 0.1875, 0.3788, 0.1506, 0.6233, 0.1506, 0.6233, 0.1562, 0.3788, 0.1562, 0.3788, 0.1202, 0.6233, 0.1202, 0.6233, 0.125, 0.3788, 0.125, 0.3788, 0.08917, 0.6233, 0.08917, 0.6233, 0.09375, 0.3788, 0.09375, 0.3788, 0.05795, 0.6233, 0.05795, 0.6233, 0.0625, 0.3788, 0.0625, 0.3788, 0.02679, 0.6233, 0.02679, 0.6233, 0.03125, 0.3788, 0.03125, 0.3788, 0.7169, 0.6233, 0.7169, 0.6233, 0.7188, 0.3788, 0.7188, 0.3788, 0.6856, 0.6233, 0.6856, 0.6233, 0.6875, 0.3788, 0.6875, 0.3788, 0.6544, 0.6233, 0.6544, 0.6233, 0.6562, 0.3788, 0.6562, 0.3788, 0.6227, 0.6233, 0.6227, 0.6233, 0.625, 0.3788, 0.625, 0.3788, 0.5917, 0.6233, 0.5917, 0.6233, 0.5938, 0.3788, 0.5938, 0.3788, 0.5604, 0.6233, 0.5604, 0.6233, 0.5625, 0.3788, 0.5625, 0.3788, 0.5294, 0.6233, 0.5294, 0.6233, 0.5312, 0.3788, 0.5313, 0.3788, 0.75, 0.6233, 0.75, 0.6233, 1.0, 0.3788, 1.0, 0.3788, 0.7466, 0.6233, 0.7466, 0.6233, 0.75, 0.3788, 0.75, 0.3788, 0.25, 0.6233, 0.25, 0.6233, 0.5, 0.3788, 0.5, 0.3788, 0.2466, 0.6233, 0.2466, 0.6233, 0.25, 0.3788, 0.25, 0.375, 0.2466, 0.3788, 0.2466, 0.3788, 0.25, 0.375, 0.25, 0.375, 0.25, 0.3788, 0.25, 0.3788, 0.5, 0.375, 0.5, 0.375, 0.7466, 0.3788, 0.7466, 0.3788, 0.75, 0.375, 0.75, 0.375, 0.75, 0.3788, 0.75, 0.3788, 1.0, 0.375, 1.0, 0.375, 0.5294, 0.3788, 0.5294, 0.3788, 0.5313, 0.375, 0.5312, 0.375, 0.5604, 0.3788, 0.5604, 0.3788, 0.5625, 0.375, 0.5625, 0.375, 0.5917, 0.3788, 0.5917, 0.3788, 0.5938, 0.375, 0.5938, 0.375, 0.6227, 0.3788, 0.6227, 0.3788, 0.625, 0.375, 0.625, 0.375, 0.6544, 0.3788, 0.6544, 0.3788, 0.6562, 0.375, 0.6562, 0.375, 0.6856, 0.3788, 0.6856, 0.3788, 0.6875, 0.375, 0.6875, 0.375, 0.7169, 0.3788, 0.7169, 0.3788, 0.7188, 0.375, 0.7188, 0.375, 0.02679, 0.3788, 0.02679, 0.3788, 0.03125, 0.375, 0.03125, 0.375, 0.05795, 0.3788, 0.05795, 0.3788, 0.0625, 0.375, 0.0625, 0.375, 0.08917, 0.3788, 0.08917, 0.3788, 0.09375, 0.375, 0.09375, 0.375, 0.1202, 0.3788, 0.1202, 0.3788, 0.125, 0.375, 0.125, 0.375, 0.1506, 0.3788, 0.1506, 0.3788, 0.1562, 0.375, 0.1562, 0.375, 0.1825, 0.3788, 0.1825, 0.3788, 0.1875, 0.375, 0.1875, 0.375, 0.2144, 0.3788, 0.2144, 0.3788, 0.2188, 0.375, 0.2188, 0.375, 0.02469, 0.3788, 0.02469, 0.3788, 0.02679, 0.375, 0.02679, 0.375, 0.7188, 0.3788, 0.7188, 0.3788, 0.7232, 0.375, 0.7232, 0.375, 0.05626, 0.3788, 0.05626, 0.3788, 0.05795, 0.375, 0.05795, 0.375, 0.6875, 0.3788, 0.6875, 0.3788, 0.6921, 0.375, 0.6921, 0.375, 0.08707, 0.3788, 0.08707, 0.3788, 0.08917, 0.375, 0.08917, 0.375, 0.6562, 0.3788, 0.6562, 0.3788, 0.6608, 0.375, 0.6608, 0.375, 0.1185, 0.3788, 0.1185, 0.3788, 0.1202, 0.375, 0.1202, 0.375, 0.625, 0.3788, 0.625, 0.3788, 0.6298, 0.375, 0.6298, 0.375, 0.1483, 0.3788, 0.1483, 0.3788, 0.1506, 0.375, 0.1506, 0.375, 0.5938, 0.3788, 0.5938, 0.3788, 0.5994, 0.375, 0.5994, 0.375, 0.1808, 0.3788, 0.1808, 0.3788, 0.1825, 0.375, 0.1825, 0.375, 0.5625, 0.3788, 0.5625, 0.3788, 0.5675, 0.375, 0.5675, 0.375, 0.2121, 0.3788, 0.2121, 0.3788, 0.2144, 0.375, 0.2144, 0.375, 0.5312, 0.3788, 0.5313, 0.3788, 0.5356, 0.375, 0.5356, 0.375, 0.03125, 0.3788, 0.03125, 0.3788, 0.03313, 0.375, 0.03313, 0.375, 0.6937, 0.3788, 0.6937, 0.3788, 0.7169, 0.375, 0.7169, 0.375, 0.003432, 0.3788, 0.003432, 0.3788, 0.02469, 0.375, 0.02469, 0.375, 0.7232, 0.3788, 0.7232, 0.3788, 0.7253, 0.375, 0.7253, 0.375, 0.6921, 0.3788, 0.6921, 0.3788, 0.6937, 0.375, 0.6937, 0.375, 0.03313, 0.3788, 0.03313, 0.3788, 0.05626, 0.375, 0.05626, 0.375, 0.0625, 0.3788, 0.0625, 0.3788, 0.06437, 0.375, 0.06437, 0.375, 0.6629, 0.3788, 0.6629, 0.3788, 0.6856, 0.375, 0.6856, 0.375, 0.6608, 0.3788, 0.6608, 0.3788, 0.6629, 0.375, 0.6629, 0.375, 0.06437, 0.3788, 0.06437, 0.3788, 0.08707, 0.375, 0.08707, 0.375, 0.09375, 0.3788, 0.09375, 0.3788, 0.09564, 0.375, 0.09564, 0.375, 0.6315, 0.3788, 0.6315, 0.3788, 0.6544, 0.375, 0.6544, 0.375, 0.6298, 0.3788, 0.6298, 0.3788, 0.6315, 0.375, 0.6315, 0.375, 0.09564, 0.3788, 0.09564, 0.3788, 0.1185, 0.375, 0.1185, 0.375, 0.125, 0.3788, 0.125, 0.3788, 0.1273, 0.375, 0.1273, 0.375, 0.6017, 0.3788, 0.6017, 0.3788, 0.6227, 0.375, 0.6227, 0.375, 0.5994, 0.3788, 0.5994, 0.3788, 0.6017, 0.375, 0.6017, 0.375, 0.1273, 0.3788, 0.1273, 0.3788, 0.1483, 0.375, 0.1483, 0.375, 0.1562, 0.3788, 0.1562, 0.3788, 0.1583, 0.375, 0.1583, 0.375, 0.5692, 0.3788, 0.5692, 0.3788, 0.5917, 0.375, 0.5917, 0.375, 0.5675, 0.3788, 0.5675, 0.3788, 0.5692, 0.375, 0.5692, 0.375, 0.1583, 0.3788, 0.1583, 0.3788, 0.1808, 0.375, 0.1808, 0.375, 0.1875, 0.3788, 0.1875, 0.3788, 0.1896, 0.375, 0.1896, 0.375, 0.5379, 0.3788, 0.5379, 0.3788, 0.5604, 0.375, 0.5604, 0.375, 0.5356, 0.3788, 0.5356, 0.3788, 0.5379, 0.375, 0.5379, 0.375, 0.1896, 0.3788, 0.1896, 0.3788, 0.2121, 0.375, 0.2121, 0.375, 0.5034, 0.3788, 0.5034, 0.3788, 0.5294, 0.375, 0.5294, 0.375, 0.2188, 0.3788, 0.2188, 0.3788, 0.2206, 0.375, 0.2206, 0.375, 0.0, 0.3788, 0.0, 0.3788, 0.003432, 0.375, 0.003432, 0.375, 0.7253, 0.3788, 0.7253, 0.3788, 0.7466, 0.375, 0.7466, 0.3788, 0.7253, 0.6233, 0.7253, 0.6233, 0.7466, 0.3788, 0.7466, 0.3788, 0.0, 0.6233, 0.0, 0.6233, 0.003432, 0.3788, 0.003432, 0.6233, 0.0, 0.625, 0.0, 0.625, 0.003432, 0.6233, 0.003432, 0.625, 0.7253, 0.875, 0.7253, 0.875, 0.7466, 0.625, 0.7466, 0.125, 0.7253, 0.375, 0.7253, 0.375, 0.7466, 0.125, 0.7466, 0.6233, 0.7253, 0.625, 0.7253, 0.625, 0.7466, 0.6233, 0.7466, 0.375, 0.5, 0.3788, 0.5, 0.3788, 0.5034, 0.375, 0.5034, 0.375, 0.2206, 0.3788, 0.2206, 0.3788, 0.2466, 0.375, 0.2466, 0.3788, 0.2206, 0.6233, 0.2206, 0.6233, 0.2466, 0.3788, 0.2466, 0.3788, 0.5, 0.6233, 0.5, 0.6233, 0.5034, 0.3788, 0.5034, 0.625, 0.5, 0.875, 0.5, 0.875, 0.5034, 0.625, 0.5034, 0.125, 0.5, 0.375, 0.5, 0.375, 0.5034, 0.125, 0.5034, 0.6233, 0.5, 0.625, 0.5, 0.625, 0.5034, 0.6233, 0.5034, 0.6233, 0.2206, 0.625, 0.2206, 0.625, 0.2466, 0.6233, 0.2466])
me_cube_001.update()
me_cube_002 = bpy.data.meshes.new('Cube.002')
me_cube_002.from_pydata([(-1.0, -1.0, -1.0), (-1.0, -1.0, 1.0), (-1.0, 1.0, -1.0), (-1.0, 1.0, 1.0), (1.0, -1.0, -1.0), (1.0, -1.0, 1.0), (1.0, 1.0, -1.0), (1.0, 1.0, 1.0), (-1.0, -1.0, -0.8286), (-1.0, -1.0, 0.8286), (-1.0, 1.0, 0.8286), (-1.0, 1.0, -0.8286), (1.0, 1.0, 0.8286), (1.0, 1.0, -0.8286), (1.0, -1.0, 0.8286), (1.0, -1.0, -0.8286), (-2.077, 1.0, -1.0), (-2.077, -1.0, -1.0), (-2.077, -1.0, 0.8286), (-2.077, -1.0, 1.0), (-2.077, 1.0, 1.0), (-2.077, 1.0, -0.8286), (-2.077, -1.0, -0.8286), (-2.077, 1.0, 0.8286), (-1.0, 0.6875, -1.0), (-1.0, 0.6875, 1.0), (1.0, 0.6875, -1.0), (1.0, 0.6875, 1.0), (1.0, 0.6875, -0.8286), (1.0, 0.6875, 0.8286), (-1.0, 0.6875, -0.8286), (-1.0, 0.6875, 0.8286), (-2.077, 0.6875, -1.0), (-2.077, 0.6875, 1.0), (-2.077, 0.6875, -0.8286), (-2.077, 0.6875, 0.8286), (-1.0, -0.75, -1.0), (1.0, -0.75, 1.0), (1.0, -0.75, -0.8286), (1.0, -0.75, 0.8286), (-2.077, -0.75, -1.0), (-1.0, -0.75, 1.0), (1.0, -0.75, -1.0), (-1.0, -0.75, -0.8286), (-1.0, -0.75, 0.8286), (-2.077, -0.75, 1.0), (-2.077, -0.75, -0.8286), (-2.077, -0.75, 0.8286), (-0.8281, 1.0, -1.0), (-0.8281, 1.0, 1.0), (-0.8281, -1.0, -1.0), (-0.8281, -1.0, 1.0), (-0.8281, -1.0, -0.8286), (-0.8281, -1.0, 0.8286), (-0.8281, 1.0, -0.8286), (-0.8281, 1.0, 0.8286), (-0.8281, 0.6875, 1.0), (-0.8281, 0.6875, -1.0), (-0.8281, -0.75, 1.0), (-0.8281, -0.75, -1.0), (-1.0, -1.0, 0.8286), (-1.0, 1.0, 0.8286), (-1.0, 1.0, 1.0), (-1.0, -1.0, 1.0), (-1.0, 0.6875, 1.0), (-1.0, 0.6875, 0.8286), (-1.0, -0.75, 1.0), (-1.0, -0.75, 0.8286), (-1.113, 1.0, -1.0), (-1.113, 1.0, -0.8286), (-1.113, -1.0, -0.8286), (-1.113, -1.0, -1.0), (-1.113, 0.6875, -1.0), (-1.113, 0.6875, -0.8286), (-1.113, -0.75, -0.8286), (-1.113, -0.75, -1.0), (-1.838, -1.0, 0.8286), (-1.838, -1.0, 1.0), (-1.838, 0.6875, 1.0), (-1.838, 0.6875, 0.8286), (-1.838, -0.75, 1.0), (-1.838, -0.75, 0.8286), (-1.838, 1.0, 0.8286), (-1.838, 1.0, 1.0), (-1.925, 1.0, -1.0), (-1.925, -1.0, -0.8286), (-1.925, 0.6875, -1.0), (-1.925, 0.6875, -0.8286), (-1.925, -0.75, -0.8286), (-1.925, -0.75, -1.0), (-1.925, 1.0, -0.8286), (-1.925, -1.0, -1.0)], [], [(83, 82, 23, 20), (55, 49, 7, 12), (39, 37, 5, 14), (53, 51, 1, 9), (59, 42, 4, 50), (58, 41, 1, 51), (50, 52, 8, 0), (52, 53, 9, 8), (42, 38, 15, 4), (38, 39, 14, 15), (48, 54, 13, 6), (54, 55, 12, 13), (81, 76, 18, 47), (30, 31, 10, 11), (35, 33, 20, 23), (32, 34, 21, 16), (90, 84, 16, 21), (91, 85, 22, 17), (76, 77, 19, 18), (87, 90, 21, 34), (78, 83, 20, 33), (89, 91, 17, 40), (84, 86, 32, 16), (80, 78, 33, 45), (88, 87, 34, 46), (40, 46, 34, 32), (47, 45, 33, 35), (43, 44, 31, 30), (82, 79, 35, 23), (13, 12, 29, 28), (6, 13, 28, 26), (49, 3, 25, 56), (48, 6, 26, 57), (12, 7, 27, 29), (8, 9, 44, 43), (18, 19, 45, 47), (17, 22, 46, 40), (85, 88, 46, 22), (77, 80, 45, 19), (86, 89, 40, 32), (79, 81, 47, 35), (28, 29, 39, 38), (26, 28, 38, 42), (56, 25, 41, 58), (57, 26, 42, 59), (29, 27, 37, 39), (24, 57, 59, 36), (27, 56, 58, 37), (2, 48, 57, 24), (7, 49, 56, 27), (11, 10, 55, 54), (2, 11, 54, 48), (15, 14, 53, 52), (4, 15, 52, 50), (37, 58, 51, 5), (36, 59, 50, 0), (14, 5, 51, 53), (10, 3, 49, 55), (31, 44, 67, 65), (1, 41, 66, 63), (10, 31, 65, 61), (41, 25, 64, 66), (25, 3, 62, 64), (9, 1, 63, 60), (44, 9, 60, 67), (3, 10, 61, 62), (24, 36, 75, 72), (8, 43, 74, 70), (43, 30, 73, 74), (2, 24, 72, 68), (36, 0, 71, 75), (30, 11, 69, 73), (0, 8, 70, 71), (11, 2, 68, 69), (65, 67, 81, 79), (63, 66, 80, 77), (61, 65, 79, 82), (66, 64, 78, 80), (64, 62, 83, 78), (60, 63, 77, 76), (67, 60, 76, 81), (62, 61, 82, 83), (72, 75, 89, 86), (70, 74, 88, 85), (74, 73, 87, 88), (68, 72, 86, 84), (75, 71, 91, 89), (73, 69, 90, 87), (71, 70, 85, 91), (69, 68, 84, 90)])
_uv = me_cube_002.uv_layers.new(name='UVMap')
_uv.uv.foreach_set('vector', [0.625, 0.25, 0.5417, 0.25, 0.5417, 0.25, 0.625, 0.25, 0.5417, 0.2715, 0.625, 0.2715, 0.625, 0.5, 0.5417, 0.5, 0.5417, 0.7188, 0.625, 0.7188, 0.625, 0.75, 0.5417, 0.75, 0.5417, 0.9785, 0.625, 0.9785, 0.625, 1.0, 0.5417, 1.0, 0.1465, 0.7188, 0.375, 0.7188, 0.375, 0.75, 0.1465, 0.75, 0.8535, 0.7188, 0.875, 0.7188, 0.875, 0.75, 0.8535, 0.75, 0.375, 0.9785, 0.4583, 0.9785, 0.4583, 1.0, 0.375, 1.0, 0.4583, 0.9785, 0.5417, 0.9785, 0.5417, 1.0, 0.4583, 1.0, 0.375, 0.7188, 0.4583, 0.7188, 0.4583, 0.75, 0.375, 0.75, 0.4583, 0.7188, 0.5417, 0.7188, 0.5417, 0.75, 0.4583, 0.75, 0.375, 0.2715, 0.4583, 0.2715, 0.4583, 0.5, 0.375, 0.5, 0.4583, 0.2715, 0.5417, 0.2715, 0.5417, 0.5, 0.4583, 0.5, 0.5417, 0.03125, 0.5417, 0.0, 0.5417, 0.0, 0.5417, 0.03125, 0.4583, 0.2109, 0.5417, 0.2109, 0.5417, 0.25, 0.4583, 0.25, 0.5417, 0.2109, 0.625, 0.2109, 0.625, 0.25, 0.5417, 0.25, 0.375, 0.2109, 0.4583, 0.2109, 0.4583, 0.25, 0.375, 0.25, 0.4583, 0.25, 0.375, 0.25, 0.375, 0.25, 0.4583, 0.25, 0.375, 1.0, 0.4583, 1.0, 0.4583, 1.0, 0.375, 1.0, 0.5417, 1.0, 0.625, 1.0, 0.625, 1.0, 0.5417, 1.0, 0.4583, 0.2109, 0.4583, 0.25, 0.4583, 0.25, 0.4583, 0.2109, 0.875, 0.5391, 0.875, 0.5, 0.875, 0.5, 0.875, 0.5391, 0.125, 0.7188, 0.125, 0.75, 0.125, 0.75, 0.125, 0.7188, 0.125, 0.5, 0.125, 0.5391, 0.125, 0.5391, 0.125, 0.5, 0.875, 0.7188, 0.875, 0.5391, 0.875, 0.5391, 0.875, 0.7188, 0.4583, 0.03125, 0.4583, 0.2109, 0.4583, 0.2109, 0.4583, 0.03125, 0.375, 0.03125, 0.4583, 0.03125, 0.4583, 0.2109, 0.375, 0.2109, 0.5417, 0.03125, 0.625, 0.03125, 0.625, 0.2109, 0.5417, 0.2109, 0.4583, 0.03125, 0.5417, 0.03125, 0.5417, 0.2109, 0.4583, 0.2109, 0.5417, 0.25, 0.5417, 0.2109, 0.5417, 0.2109, 0.5417, 0.25, 0.4583, 0.5, 0.5417, 0.5, 0.5417, 0.5391, 0.4583, 0.5391, 0.375, 0.5, 0.4583, 0.5, 0.4583, 0.5391, 0.375, 0.5391, 0.8535, 0.5, 0.875, 0.5, 0.875, 0.5391, 0.8535, 0.5391, 0.1465, 0.5, 0.375, 0.5, 0.375, 0.5391, 0.1465, 0.5391, 0.5417, 0.5, 0.625, 0.5, 0.625, 0.5391, 0.5417, 0.5391, 0.4583, 0.0, 0.5417, 0.0, 0.5417, 0.03125, 0.4583, 0.03125, 0.5417, 0.0, 0.625, 0.0, 0.625, 0.03125, 0.5417, 0.03125, 0.375, 0.0, 0.4583, 0.0, 0.4583, 0.03125, 0.375, 0.03125, 0.4583, 0.0, 0.4583, 0.03125, 0.4583, 0.03125, 0.4583, 0.0, 0.875, 0.75, 0.875, 0.7188, 0.875, 0.7188, 0.875, 0.75, 0.125, 0.5391, 0.125, 0.7188, 0.125, 0.7188, 0.125, 0.5391, 0.5417, 0.2109, 0.5417, 0.03125, 0.5417, 0.03125, 0.5417, 0.2109, 0.4583, 0.5391, 0.5417, 0.5391, 0.5417, 0.7188, 0.4583, 0.7188, 0.375, 0.5391, 0.4583, 0.5391, 0.4583, 0.7188, 0.375, 0.7188, 0.8535, 0.5391, 0.875, 0.5391, 0.875, 0.7188, 0.8535, 0.7188, 0.1465, 0.5391, 0.375, 0.5391, 0.375, 0.7188, 0.1465, 0.7188, 0.5417, 0.5391, 0.625, 0.5391, 0.625, 0.7188, 0.5417, 0.7188, 0.125, 0.5391, 0.1465, 0.5391, 0.1465, 0.7188, 0.125, 0.7188, 0.625, 0.5391, 0.8535, 0.5391, 0.8535, 0.7188, 0.625, 0.7188, 0.125, 0.5, 0.1465, 0.5, 0.1465, 0.5391, 0.125, 0.5391, 0.625, 0.5, 0.8535, 0.5, 0.8535, 0.5391, 0.625, 0.5391, 0.4583, 0.25, 0.5417, 0.25, 0.5417, 0.2715, 0.4583, 0.2715, 0.375, 0.25, 0.4583, 0.25, 0.4583, 0.2715, 0.375, 0.2715, 0.4583, 0.75, 0.5417, 0.75, 0.5417, 0.9785, 0.4583, 0.9785, 0.375, 0.75, 0.4583, 0.75, 0.4583, 0.9785, 0.375, 0.9785, 0.625, 0.7188, 0.8535, 0.7188, 0.8535, 0.75, 0.625, 0.75, 0.125, 0.7188, 0.1465, 0.7188, 0.1465, 0.75, 0.125, 0.75, 0.5417, 0.75, 0.625, 0.75, 0.625, 0.9785, 0.5417, 0.9785, 0.5417, 0.25, 0.625, 0.25, 0.625, 0.2715, 0.5417, 0.2715, 0.5417, 0.2109, 0.5417, 0.03125, 0.5417, 0.03125, 0.5417, 0.2109, 0.875, 0.75, 0.875, 0.7188, 0.875, 0.7188, 0.875, 0.75, 0.5417, 0.25, 0.5417, 0.2109, 0.5417, 0.2109, 0.5417, 0.25, 0.875, 0.7188, 0.875, 0.5391, 0.875, 0.5391, 0.875, 0.7188, 0.875, 0.5391, 0.875, 0.5, 0.875, 0.5, 0.875, 0.5391, 0.5417, 1.0, 0.625, 1.0, 0.625, 1.0, 0.5417, 1.0, 0.5417, 0.03125, 0.5417, 0.0, 0.5417, 0.0, 0.5417, 0.03125, 0.625, 0.25, 0.5417, 0.25, 0.5417, 0.25, 0.625, 0.25, 0.125, 0.5391, 0.125, 0.7188, 0.125, 0.7188, 0.125, 0.5391, 0.4583, 0.0, 0.4583, 0.03125, 0.4583, 0.03125, 0.4583, 0.0, 0.4583, 0.03125, 0.4583, 0.2109, 0.4583, 0.2109, 0.4583, 0.03125, 0.125, 0.5, 0.125, 0.5391, 0.125, 0.5391, 0.125, 0.5, 0.125, 0.7188, 0.125, 0.75, 0.125, 0.75, 0.125, 0.7188, 0.4583, 0.2109, 0.4583, 0.25, 0.4583, 0.25, 0.4583, 0.2109, 0.375, 1.0, 0.4583, 1.0, 0.4583, 1.0, 0.375, 1.0, 0.4583, 0.25, 0.375, 0.25, 0.375, 0.25, 0.4583, 0.25, 0.5417, 0.2109, 0.5417, 0.03125, 0.5417, 0.03125, 0.5417, 0.2109, 0.875, 0.75, 0.875, 0.7188, 0.875, 0.7188, 0.875, 0.75, 0.5417, 0.25, 0.5417, 0.2109, 0.5417, 0.2109, 0.5417, 0.25, 0.875, 0.7188, 0.875, 0.5391, 0.875, 0.5391, 0.875, 0.7188, 0.875, 0.5391, 0.875, 0.5, 0.875, 0.5, 0.875, 0.5391, 0.5417, 1.0, 0.625, 1.0, 0.625, 1.0, 0.5417, 1.0, 0.5417, 0.03125, 0.5417, 0.0, 0.5417, 0.0, 0.5417, 0.03125, 0.625, 0.25, 0.5417, 0.25, 0.5417, 0.25, 0.625, 0.25, 0.125, 0.5391, 0.125, 0.7188, 0.125, 0.7188, 0.125, 0.5391, 0.4583, 0.0, 0.4583, 0.03125, 0.4583, 0.03125, 0.4583, 0.0, 0.4583, 0.03125, 0.4583, 0.2109, 0.4583, 0.2109, 0.4583, 0.03125, 0.125, 0.5, 0.125, 0.5391, 0.125, 0.5391, 0.125, 0.5, 0.125, 0.7188, 0.125, 0.75, 0.125, 0.75, 0.125, 0.7188, 0.4583, 0.2109, 0.4583, 0.25, 0.4583, 0.25, 0.4583, 0.2109, 0.375, 1.0, 0.4583, 1.0, 0.4583, 1.0, 0.375, 1.0, 0.4583, 0.25, 0.375, 0.25, 0.375, 0.25, 0.4583, 0.25])
me_cube_002.update()
me_cube_003 = bpy.data.meshes.new('Cube.003')
me_cube_003.from_pydata([(-1.0, -1.0, -1.0), (-1.0, -1.0, 1.0), (-1.0, 1.0, -1.0), (-1.0, 1.0, 1.0), (1.0, -1.0, -1.0), (1.0, -1.0, 1.0), (1.0, 1.0, -1.0), (1.0, 1.0, 1.0), (-1.0, 0.75, -1.0), (-1.0, 0.5, -1.0), (-1.0, 0.25, -1.0), (-1.0, 0.0, -1.0), (-1.0, -0.25, -1.0), (-1.0, -0.5, -1.0), (-1.0, -0.75, -1.0), (-1.0, -0.75, 1.0), (-1.0, -0.5, 1.0), (-1.0, -0.25, 1.0), (-1.0, 0.0, 1.0), (-1.0, 0.25, 1.0), (-1.0, 0.5, 1.0), (-1.0, 0.75, 1.0), (0.8402, -0.75, -1.0), (0.8402, -0.5, -1.0), (0.8402, -0.25, -1.0), (0.8402, 0.0, -1.0), (0.8402, 0.25, -1.0), (0.8402, 0.5, -1.0), (0.8402, 0.75, -1.0), (0.8402, 0.75, 1.0), (0.8402, 0.5, 1.0), (0.8402, 0.25, 1.0), (0.8402, 0.0, 1.0), (0.8402, -0.25, 1.0), (0.8402, -0.5, 1.0), (0.8402, -0.75, 1.0), (-1.0, -0.7857, -1.0), (0.8402, -0.7857, 1.0), (-1.0, -0.7857, 1.0), (0.8402, -0.7857, -1.0), (-1.0, -0.5364, -1.0), (-1.0, -0.5364, 1.0), (0.8402, -0.5364, -1.0), (0.8402, -0.5364, 1.0), (-1.0, -0.2867, -1.0), (-1.0, -0.2867, 1.0), (0.8402, -0.2867, -1.0), (0.8402, -0.2867, 1.0), (-1.0, -0.03833, -1.0), (-1.0, -0.03833, 1.0), (0.8402, -0.03833, -1.0), (0.8402, -0.03833, 1.0), (-1.0, 0.205, -1.0), (-1.0, 0.205, 1.0), (0.8402, 0.205, -1.0), (0.8402, 0.205, 1.0), (-1.0, 0.46, -1.0), (-1.0, 0.46, 1.0), (0.8402, 0.46, -1.0), (0.8402, 0.46, 1.0), (-1.0, 0.715, -1.0), (-1.0, 0.715, 1.0), (0.8402, 0.715, -1.0), (0.8402, 0.715, 1.0), (-1.0, -0.735, -1.0), (1.0, -0.735, 1.0), (-1.0, -0.735, 1.0), (1.0, -0.735, -1.0), (-1.0, -0.8025, -1.0), (1.0, -0.8025, 1.0), (-1.0, -0.8025, 1.0), (1.0, -0.8025, -1.0), (-1.0, -0.5499, 1.0), (1.0, -0.5499, -1.0), (-1.0, -0.5499, -1.0), (1.0, -0.5499, 1.0), (-1.0, -0.485, -1.0), (1.0, -0.485, 1.0), (-1.0, -0.485, 1.0), (1.0, -0.485, -1.0), (-1.0, -0.3035, 1.0), (1.0, -0.3035, -1.0), (-1.0, -0.3035, -1.0), (1.0, -0.3035, 1.0), (-1.0, -0.2349, -1.0), (1.0, -0.2349, 1.0), (-1.0, -0.2349, 1.0), (1.0, -0.2349, -1.0), (-1.0, -0.05166, 1.0), (1.0, -0.05166, -1.0), (-1.0, -0.05166, -1.0), (1.0, -0.05166, 1.0), (-1.0, 0.01848, -1.0), (1.0, 0.01848, 1.0), (-1.0, 0.01848, 1.0), (1.0, 0.01848, -1.0), (-1.0, 0.1867, 1.0), (1.0, 0.1867, -1.0), (-1.0, 0.1867, -1.0), (1.0, 0.1867, 1.0), (-1.0, 0.2667, -1.0), (1.0, 0.2667, 1.0), (-1.0, 0.2667, 1.0), (1.0, 0.2667, -1.0), (-1.0, 0.4467, 1.0), (1.0, 0.4467, -1.0), (-1.0, 0.4467, -1.0), (1.0, 0.4467, 1.0), (-1.0, 0.5168, -1.0), (1.0, 0.5168, 1.0), (-1.0, 0.5168, 1.0), (1.0, 0.5168, -1.0), (-1.0, 0.6965, 1.0), (1.0, 0.6965, -1.0), (-1.0, 0.6965, -1.0), (1.0, 0.6965, 1.0), (-1.0, 0.765, 1.0), (1.0, 0.765, -1.0), (-1.0, 0.765, -1.0), (1.0, 0.765, 1.0), (-1.0, -1.0, 0.9867), (-1.0, 1.0, 0.9867), (1.0, 1.0, 0.9867), (1.0, -1.0, 0.9867), (0.8402, 0.75, 0.9867), (0.8402, 0.5, 0.9867), (0.8402, 0.25, 0.9867), (0.8402, 0.0, 0.9867), (0.8402, -0.25, 0.9867), (0.8402, -0.5, 0.9867), (0.8402, -0.75, 0.9867), (-1.0, -0.75, 0.9867), (-1.0, -0.5, 0.9867), (-1.0, -0.25, 0.9867), (-1.0, 0.0, 0.9867), (-1.0, 0.25, 0.9867), (-1.0, 0.5, 0.9867), (-1.0, 0.75, 0.9867), (-1.0, -0.7857, 0.9867), (0.8402, -0.7857, 0.9867), (-1.0, -0.5364, 0.9867), (0.8402, -0.5364, 0.9867), (-1.0, -0.2867, 0.9867), (0.8402, -0.2867, 0.9867), (-1.0, -0.03833, 0.9867), (0.8402, -0.03833, 0.9867), (-1.0, 0.205, 0.9867), (0.8402, 0.205, 0.9867), (-1.0, 0.46, 0.9867), (0.8402, 0.46, 0.9867), (-1.0, 0.715, 0.9867), (0.8402, 0.715, 0.9867), (-1.0, -0.735, 0.9867), (1.0, -0.735, 0.9867), (-1.0, -0.8025, 0.9867), (1.0, -0.8025, 0.9867), (1.0, -0.5499, 0.9867), (-1.0, -0.5499, 0.9867), (-1.0, -0.485, 0.9867), (1.0, -0.485, 0.9867), (1.0, -0.3035, 0.9867), (-1.0, -0.3035, 0.9867), (-1.0, -0.2349, 0.9867), (1.0, -0.2349, 0.9867), (1.0, -0.05166, 0.9867), (-1.0, -0.05166, 0.9867), (-1.0, 0.01848, 0.9867), (1.0, 0.01848, 0.9867), (1.0, 0.1867, 0.9867), (-1.0, 0.1867, 0.9867), (-1.0, 0.2667, 0.9867), (1.0, 0.2667, 0.9867), (1.0, 0.4467, 0.9867), (-1.0, 0.4467, 0.9867), (-1.0, 0.5168, 0.9867), (1.0, 0.5168, 0.9867), (1.0, 0.6965, 0.9867), (-1.0, 0.6965, 0.9867), (1.0, 0.765, 0.9867), (-1.0, 0.765, 0.9867), (-1.0, 1.0, -0.97), (1.0, 1.0, -0.97), (1.0, -1.0, -0.97), (0.8402, 0.75, -0.97), (0.8402, 0.5, -0.97), (0.8402, 0.25, -0.97), (0.8402, 0.0, -0.97), (0.8402, -0.25, -0.97), (0.8402, -0.5, -0.97), (0.8402, -0.75, -0.97), (-1.0, -0.75, -0.97), (-1.0, -0.5, -0.97), (-1.0, -0.25, -0.97), (-1.0, 0.0, -0.97), (-1.0, 0.25, -0.97), (-1.0, 0.5, -0.97), (-1.0, 0.75, -0.97), (-1.0, -0.7857, -0.97), (0.8402, -0.7857, -0.97), (-1.0, -0.5364, -0.97), (0.8402, -0.5364, -0.97), (-1.0, -0.2867, -0.97), (0.8402, -0.2867, -0.97), (-1.0, -0.03833, -0.97), (0.8402, -0.03833, -0.97), (-1.0, 0.205, -0.97), (0.8402, 0.205, -0.97), (-1.0, 0.46, -0.97), (0.8402, 0.46, -0.97), (-1.0, 0.715, -0.97), (0.8402, 0.715, -0.97), (-1.0, -0.735, -0.97), (1.0, -0.735, -0.97), (-1.0, -0.8025, -0.97), (1.0, -0.8025, -0.97), (1.0, -0.5499, -0.97), (-1.0, -0.5499, -0.97), (-1.0, -0.485, -0.97), (1.0, -0.485, -0.97), (1.0, -0.3035, -0.97), (-1.0, -0.3035, -0.97), (-1.0, -0.2349, -0.97), (1.0, -0.2349, -0.97), (1.0, -0.05166, -0.97), (-1.0, -0.05166, -0.97), (-1.0, 0.01848, -0.97), (1.0, 0.01848, -0.97), (1.0, 0.1867, -0.97), (-1.0, 0.1867, -0.97), (-1.0, 0.2667, -0.97), (1.0, 0.2667, -0.97), (1.0, 0.4467, -0.97), (-1.0, 0.4467, -0.97), (-1.0, 0.5168, -0.97), (1.0, 0.5168, -0.97), (1.0, 0.6965, -0.97), (-1.0, 0.6965, -0.97), (1.0, 0.765, -0.97), (-1.0, 0.765, -0.97), (-1.0, -1.0, -0.97), (-1.0, -0.9725, -1.0), (1.0, -0.9725, 1.0), (-1.0, -0.9725, 1.0), (1.0, -0.9725, -1.0), (-1.0, -0.9725, 0.9867), (1.0, -0.9725, 0.9867), (1.0, -0.9725, -0.97), (-1.0, -0.9725, -0.97), (-1.0, 0.9726, 1.0), (1.0, 0.9726, -1.0), (-1.0, 0.9726, -1.0), (1.0, 0.9726, 1.0), (1.0, 0.9726, 0.9867), (-1.0, 0.9726, 0.9867), (-1.0, 0.9726, -0.97), (1.0, 0.9726, -0.97)], [], [(253, 248, 3, 121), (121, 3, 7, 122), (245, 241, 5, 123), (123, 5, 1, 120), (240, 243, 4, 0), (241, 242, 1, 5), (119, 116, 21, 29), (109, 110, 20, 30), (101, 102, 19, 31), (93, 94, 18, 32), (85, 86, 17, 33), (77, 78, 16, 34), (65, 66, 15, 35), (118, 117, 28, 8), (108, 111, 27, 9), (100, 103, 26, 10), (92, 95, 25, 11), (84, 87, 24, 12), (76, 79, 23, 13), (64, 67, 22, 14), (178, 119, 29, 124), (175, 109, 30, 125), (171, 101, 31, 126), (167, 93, 32, 127), (163, 85, 33, 128), (159, 77, 34, 129), (153, 65, 35, 130), (138, 38, 15, 131), (140, 41, 16, 132), (142, 45, 17, 133), (144, 49, 18, 134), (146, 53, 19, 135), (148, 57, 20, 136), (150, 61, 21, 137), (154, 70, 38, 138), (35, 15, 38, 37), (14, 22, 39, 36), (130, 35, 37, 139), (157, 72, 41, 140), (129, 34, 43, 141), (13, 23, 42, 40), (34, 16, 41, 43), (161, 80, 45, 142), (128, 33, 47, 143), (12, 24, 46, 44), (33, 17, 45, 47), (165, 88, 49, 144), (127, 32, 51, 145), (11, 25, 50, 48), (32, 18, 49, 51), (169, 96, 53, 146), (126, 31, 55, 147), (10, 26, 54, 52), (31, 19, 53, 55), (173, 104, 57, 148), (125, 30, 59, 149), (9, 27, 58, 56), (30, 20, 57, 59), (177, 112, 61, 150), (124, 29, 63, 151), (8, 28, 62, 60), (29, 21, 61, 63), (131, 15, 66, 152), (156, 75, 65, 153), (74, 73, 67, 64), (75, 72, 66, 65), (244, 242, 70, 154), (37, 38, 70, 69), (36, 39, 71, 68), (139, 37, 69, 155), (43, 41, 72, 75), (40, 42, 73, 74), (141, 43, 75, 156), (152, 66, 72, 157), (132, 16, 78, 158), (160, 83, 77, 159), (82, 81, 79, 76), (83, 80, 78, 77), (47, 45, 80, 83), (44, 46, 81, 82), (143, 47, 83, 160), (158, 78, 80, 161), (133, 17, 86, 162), (164, 91, 85, 163), (90, 89, 87, 84), (91, 88, 86, 85), (51, 49, 88, 91), (48, 50, 89, 90), (145, 51, 91, 164), (162, 86, 88, 165), (134, 18, 94, 166), (168, 99, 93, 167), (98, 97, 95, 92), (99, 96, 94, 93), (55, 53, 96, 99), (52, 54, 97, 98), (147, 55, 99, 168), (166, 94, 96, 169), (135, 19, 102, 170), (172, 107, 101, 171), (106, 105, 103, 100), (107, 104, 102, 101), (59, 57, 104, 107), (56, 58, 105, 106), (149, 59, 107, 172), (170, 102, 104, 173), (136, 20, 110, 174), (176, 115, 109, 175), (114, 113, 111, 108), (115, 112, 110, 109), (63, 61, 112, 115), (60, 62, 113, 114), (151, 63, 115, 176), (174, 110, 112, 177), (252, 251, 119, 178), (250, 249, 117, 118), (251, 248, 116, 119), (137, 21, 116, 179), (196, 137, 179, 238), (255, 252, 178, 237), (233, 174, 177, 236), (210, 151, 176, 235), (235, 176, 175, 234), (195, 136, 174, 233), (229, 170, 173, 232), (208, 149, 172, 231), (231, 172, 171, 230), (194, 135, 170, 229), (225, 166, 169, 228), (206, 147, 168, 227), (227, 168, 167, 226), (193, 134, 166, 225), (221, 162, 165, 224), (204, 145, 164, 223), (223, 164, 163, 222), (192, 133, 162, 221), (217, 158, 161, 220), (202, 143, 160, 219), (219, 160, 159, 218), (191, 132, 158, 217), (211, 152, 157, 216), (200, 141, 156, 215), (198, 139, 155, 214), (247, 244, 154, 213), (215, 156, 153, 212), (190, 131, 152, 211), (183, 124, 151, 210), (236, 177, 150, 209), (184, 125, 149, 208), (232, 173, 148, 207), (185, 126, 147, 206), (228, 169, 146, 205), (186, 127, 145, 204), (224, 165, 144, 203), (187, 128, 143, 202), (220, 161, 142, 201), (188, 129, 141, 200), (216, 157, 140, 199), (189, 130, 139, 198), (213, 154, 138, 197), (209, 150, 137, 196), (207, 148, 136, 195), (205, 146, 135, 194), (203, 144, 134, 193), (201, 142, 133, 192), (199, 140, 132, 191), (197, 138, 131, 190), (212, 153, 130, 189), (218, 159, 129, 188), (222, 163, 128, 187), (226, 167, 127, 186), (230, 171, 126, 185), (234, 175, 125, 184), (237, 178, 124, 183), (182, 123, 120, 239), (246, 245, 123, 182), (180, 121, 122, 181), (254, 253, 121, 180), (250, 254, 180, 2), (2, 180, 181, 6), (243, 246, 182, 4), (4, 182, 239, 0), (117, 237, 183, 28), (111, 234, 184, 27), (103, 230, 185, 26), (95, 226, 186, 25), (87, 222, 187, 24), (79, 218, 188, 23), (67, 212, 189, 22), (36, 197, 190, 14), (40, 199, 191, 13), (44, 201, 192, 12), (48, 203, 193, 11), (52, 205, 194, 10), (56, 207, 195, 9), (60, 209, 196, 8), (68, 213, 197, 36), (22, 189, 198, 39), (74, 216, 199, 40), (23, 188, 200, 42), (82, 220, 201, 44), (24, 187, 202, 46), (90, 224, 203, 48), (25, 186, 204, 50), (98, 228, 205, 52), (26, 185, 206, 54), (106, 232, 207, 56), (27, 184, 208, 58), (114, 236, 209, 60), (28, 183, 210, 62), (14, 190, 211, 64), (73, 215, 212, 67), (240, 247, 213, 68), (39, 198, 214, 71), (42, 200, 215, 73), (64, 211, 216, 74), (13, 191, 217, 76), (81, 219, 218, 79), (46, 202, 219, 81), (76, 217, 220, 82), (12, 192, 221, 84), (89, 223, 222, 87), (50, 204, 223, 89), (84, 221, 224, 90), (11, 193, 225, 92), (97, 227, 226, 95), (54, 206, 227, 97), (92, 225, 228, 98), (10, 194, 229, 100), (105, 231, 230, 103), (58, 208, 231, 105), (100, 229, 232, 106), (9, 195, 233, 108), (113, 235, 234, 111), (62, 210, 235, 113), (108, 233, 236, 114), (249, 255, 237, 117), (8, 196, 238, 118), (0, 239, 247, 240), (71, 214, 246, 243), (214, 155, 245, 246), (239, 120, 244, 247), (120, 1, 242, 244), (69, 70, 242, 241), (68, 71, 243, 240), (155, 69, 241, 245), (6, 181, 255, 249), (118, 238, 254, 250), (238, 179, 253, 254), (181, 122, 252, 255), (7, 3, 248, 251), (2, 6, 249, 250), (122, 7, 251, 252), (179, 116, 248, 253)])
_uv = me_cube_003.uv_layers.new(name='UVMap')
_uv.uv.foreach_set('vector', [0.6233, 0.2466, 0.625, 0.2466, 0.625, 0.25, 0.6233, 0.25, 0.6233, 0.25, 0.625, 0.25, 0.625, 0.5, 0.6233, 0.5, 0.6233, 0.7466, 0.625, 0.7466, 0.625, 0.75, 0.6233, 0.75, 0.6233, 0.75, 0.625, 0.75, 0.625, 1.0, 0.6233, 1.0, 0.125, 0.7466, 0.375, 0.7466, 0.375, 0.75, 0.125, 0.75, 0.625, 0.7466, 0.875, 0.7466, 0.875, 0.75, 0.625, 0.75, 0.625, 0.5294, 0.875, 0.5294, 0.875, 0.5312, 0.625, 0.5312, 0.625, 0.5604, 0.875, 0.5604, 0.875, 0.5625, 0.625, 0.5625, 0.625, 0.5917, 0.875, 0.5917, 0.875, 0.5938, 0.625, 0.5938, 0.625, 0.6227, 0.875, 0.6227, 0.875, 0.625, 0.625, 0.625, 0.625, 0.6544, 0.875, 0.6544, 0.875, 0.6562, 0.625, 0.6562, 0.625, 0.6856, 0.875, 0.6856, 0.875, 0.6875, 0.625, 0.6875, 0.625, 0.7169, 0.875, 0.7169, 0.875, 0.7188, 0.625, 0.7188, 0.125, 0.5294, 0.375, 0.5294, 0.375, 0.5312, 0.125, 0.5312, 0.125, 0.5604, 0.375, 0.5604, 0.375, 0.5625, 0.125, 0.5625, 0.125, 0.5917, 0.375, 0.5917, 0.375, 0.5938, 0.125, 0.5938, 0.125, 0.6227, 0.375, 0.6227, 0.375, 0.625, 0.125, 0.625, 0.125, 0.6544, 0.375, 0.6544, 0.375, 0.6562, 0.125, 0.6562, 0.125, 0.6856, 0.375, 0.6856, 0.375, 0.6875, 0.125, 0.6875, 0.125, 0.7169, 0.375, 0.7169, 0.375, 0.7188, 0.125, 0.7188, 0.6233, 0.5294, 0.625, 0.5294, 0.625, 0.5312, 0.6233, 0.5312, 0.6233, 0.5604, 0.625, 0.5604, 0.625, 0.5625, 0.6233, 0.5625, 0.6233, 0.5917, 0.625, 0.5917, 0.625, 0.5938, 0.6233, 0.5938, 0.6233, 0.6227, 0.625, 0.6227, 0.625, 0.625, 0.6233, 0.625, 0.6233, 0.6544, 0.625, 0.6544, 0.625, 0.6562, 0.6233, 0.6562, 0.6233, 0.6856, 0.625, 0.6856, 0.625, 0.6875, 0.6233, 0.6875, 0.6233, 0.7169, 0.625, 0.7169, 0.625, 0.7188, 0.6233, 0.7188, 0.6233, 0.02679, 0.625, 0.02679, 0.625, 0.03125, 0.6233, 0.03125, 0.6233, 0.05795, 0.625, 0.05795, 0.625, 0.0625, 0.6233, 0.0625, 0.6233, 0.08917, 0.625, 0.08917, 0.625, 0.09375, 0.6233, 0.09375, 0.6233, 0.1202, 0.625, 0.1202, 0.625, 0.125, 0.6233, 0.125, 0.6233, 0.1506, 0.625, 0.1506, 0.625, 0.1562, 0.6233, 0.1562, 0.6233, 0.1825, 0.625, 0.1825, 0.625, 0.1875, 0.6233, 0.1875, 0.6233, 0.2144, 0.625, 0.2144, 0.625, 0.2188, 0.6233, 0.2188, 0.6233, 0.02469, 0.625, 0.02469, 0.625, 0.02679, 0.6233, 0.02679, 0.625, 0.7188, 0.875, 0.7188, 0.875, 0.7232, 0.625, 0.7232, 0.125, 0.7188, 0.375, 0.7188, 0.375, 0.7232, 0.125, 0.7232, 0.6233, 0.7188, 0.625, 0.7188, 0.625, 0.7232, 0.6233, 0.7232, 0.6233, 0.05626, 0.625, 0.05626, 0.625, 0.05795, 0.6233, 0.05795, 0.6233, 0.6875, 0.625, 0.6875, 0.625, 0.6921, 0.6233, 0.6921, 0.125, 0.6875, 0.375, 0.6875, 0.375, 0.6921, 0.125, 0.6921, 0.625, 0.6875, 0.875, 0.6875, 0.875, 0.6921, 0.625, 0.6921, 0.6233, 0.08707, 0.625, 0.08707, 0.625, 0.08917, 0.6233, 0.08917, 0.6233, 0.6562, 0.625, 0.6562, 0.625, 0.6608, 0.6233, 0.6608, 0.125, 0.6562, 0.375, 0.6562, 0.375, 0.6608, 0.125, 0.6608, 0.625, 0.6562, 0.875, 0.6562, 0.875, 0.6608, 0.625, 0.6608, 0.6233, 0.1185, 0.625, 0.1185, 0.625, 0.1202, 0.6233, 0.1202, 0.6233, 0.625, 0.625, 0.625, 0.625, 0.6298, 0.6233, 0.6298, 0.125, 0.625, 0.375, 0.625, 0.375, 0.6298, 0.125, 0.6298, 0.625, 0.625, 0.875, 0.625, 0.875, 0.6298, 0.625, 0.6298, 0.6233, 0.1483, 0.625, 0.1483, 0.625, 0.1506, 0.6233, 0.1506, 0.6233, 0.5938, 0.625, 0.5938, 0.625, 0.5994, 0.6233, 0.5994, 0.125, 0.5938, 0.375, 0.5938, 0.375, 0.5994, 0.125, 0.5994, 0.625, 0.5938, 0.875, 0.5938, 0.875, 0.5994, 0.625, 0.5994, 0.6233, 0.1808, 0.625, 0.1808, 0.625, 0.1825, 0.6233, 0.1825, 0.6233, 0.5625, 0.625, 0.5625, 0.625, 0.5675, 0.6233, 0.5675, 0.125, 0.5625, 0.375, 0.5625, 0.375, 0.5675, 0.125, 0.5675, 0.625, 0.5625, 0.875, 0.5625, 0.875, 0.5675, 0.625, 0.5675, 0.6233, 0.2121, 0.625, 0.2121, 0.625, 0.2144, 0.6233, 0.2144, 0.6233, 0.5312, 0.625, 0.5312, 0.625, 0.5356, 0.6233, 0.5356, 0.125, 0.5312, 0.375, 0.5312, 0.375, 0.5356, 0.125, 0.5356, 0.625, 0.5312, 0.875, 0.5312, 0.875, 0.5356, 0.625, 0.5356, 0.6233, 0.03125, 0.625, 0.03125, 0.625, 0.03313, 0.6233, 0.03313, 0.6233, 0.6937, 0.625, 0.6937, 0.625, 0.7169, 0.6233, 0.7169, 0.125, 0.6937, 0.375, 0.6937, 0.375, 0.7169, 0.125, 0.7169, 0.625, 0.6937, 0.875, 0.6937, 0.875, 0.7169, 0.625, 0.7169, 0.6233, 0.003432, 0.625, 0.003432, 0.625, 0.02469, 0.6233, 0.02469, 0.625, 0.7232, 0.875, 0.7232, 0.875, 0.7253, 0.625, 0.7253, 0.125, 0.7232, 0.375, 0.7232, 0.375, 0.7253, 0.125, 0.7253, 0.6233, 0.7232, 0.625, 0.7232, 0.625, 0.7253, 0.6233, 0.7253, 0.625, 0.6921, 0.875, 0.6921, 0.875, 0.6937, 0.625, 0.6937, 0.125, 0.6921, 0.375, 0.6921, 0.375, 0.6937, 0.125, 0.6937, 0.6233, 0.6921, 0.625, 0.6921, 0.625, 0.6937, 0.6233, 0.6937, 0.6233, 0.03313, 0.625, 0.03313, 0.625, 0.05626, 0.6233, 0.05626, 0.6233, 0.0625, 0.625, 0.0625, 0.625, 0.06437, 0.6233, 0.06437, 0.6233, 0.6629, 0.625, 0.6629, 0.625, 0.6856, 0.6233, 0.6856, 0.125, 0.6629, 0.375, 0.6629, 0.375, 0.6856, 0.125, 0.6856, 0.625, 0.6629, 0.875, 0.6629, 0.875, 0.6856, 0.625, 0.6856, 0.625, 0.6608, 0.875, 0.6608, 0.875, 0.6629, 0.625, 0.6629, 0.125, 0.6608, 0.375, 0.6608, 0.375, 0.6629, 0.125, 0.6629, 0.6233, 0.6608, 0.625, 0.6608, 0.625, 0.6629, 0.6233, 0.6629, 0.6233, 0.06437, 0.625, 0.06437, 0.625, 0.08707, 0.6233, 0.08707, 0.6233, 0.09375, 0.625, 0.09375, 0.625, 0.09564, 0.6233, 0.09564, 0.6233, 0.6315, 0.625, 0.6315, 0.625, 0.6544, 0.6233, 0.6544, 0.125, 0.6315, 0.375, 0.6315, 0.375, 0.6544, 0.125, 0.6544, 0.625, 0.6315, 0.875, 0.6315, 0.875, 0.6544, 0.625, 0.6544, 0.625, 0.6298, 0.875, 0.6298, 0.875, 0.6315, 0.625, 0.6315, 0.125, 0.6298, 0.375, 0.6298, 0.375, 0.6315, 0.125, 0.6315, 0.6233, 0.6298, 0.625, 0.6298, 0.625, 0.6315, 0.6233, 0.6315, 0.6233, 0.09564, 0.625, 0.09564, 0.625, 0.1185, 0.6233, 0.1185, 0.6233, 0.125, 0.625, 0.125, 0.625, 0.1273, 0.6233, 0.1273, 0.6233, 0.6017, 0.625, 0.6017, 0.625, 0.6227, 0.6233, 0.6227, 0.125, 0.6017, 0.375, 0.6017, 0.375, 0.6227, 0.125, 0.6227, 0.625, 0.6017, 0.875, 0.6017, 0.875, 0.6227, 0.625, 0.6227, 0.625, 0.5994, 0.875, 0.5994, 0.875, 0.6017, 0.625, 0.6017, 0.125, 0.5994, 0.375, 0.5994, 0.375, 0.6017, 0.125, 0.6017, 0.6233, 0.5994, 0.625, 0.5994, 0.625, 0.6017, 0.6233, 0.6017, 0.6233, 0.1273, 0.625, 0.1273, 0.625, 0.1483, 0.6233, 0.1483, 0.6233, 0.1562, 0.625, 0.1562, 0.625, 0.1583, 0.6233, 0.1583, 0.6233, 0.5692, 0.625, 0.5692, 0.625, 0.5917, 0.6233, 0.5917, 0.125, 0.5692, 0.375, 0.5692, 0.375, 0.5917, 0.125, 0.5917, 0.625, 0.5692, 0.875, 0.5692, 0.875, 0.5917, 0.625, 0.5917, 0.625, 0.5675, 0.875, 0.5675, 0.875, 0.5692, 0.625, 0.5692, 0.125, 0.5675, 0.375, 0.5675, 0.375, 0.5692, 0.125, 0.5692, 0.6233, 0.5675, 0.625, 0.5675, 0.625, 0.5692, 0.6233, 0.5692, 0.6233, 0.1583, 0.625, 0.1583, 0.625, 0.1808, 0.6233, 0.1808, 0.6233, 0.1875, 0.625, 0.1875, 0.625, 0.1896, 0.6233, 0.1896, 0.6233, 0.5379, 0.625, 0.5379, 0.625, 0.5604, 0.6233, 0.5604, 0.125, 0.5379, 0.375, 0.5379, 0.375, 0.5604, 0.125, 0.5604, 0.625, 0.5379, 0.875, 0.5379, 0.875, 0.5604, 0.625, 0.5604, 0.625, 0.5356, 0.875, 0.5356, 0.875, 0.5379, 0.625, 0.5379, 0.125, 0.5356, 0.375, 0.5356, 0.375, 0.5379, 0.125, 0.5379, 0.6233, 0.5356, 0.625, 0.5356, 0.625, 0.5379, 0.6233, 0.5379, 0.6233, 0.1896, 0.625, 0.1896, 0.625, 0.2121, 0.6233, 0.2121, 0.6233, 0.5034, 0.625, 0.5034, 0.625, 0.5294, 0.6233, 0.5294, 0.125, 0.5034, 0.375, 0.5034, 0.375, 0.5294, 0.125, 0.5294, 0.625, 0.5034, 0.875, 0.5034, 0.875, 0.5294, 0.625, 0.5294, 0.6233, 0.2188, 0.625, 0.2188, 0.625, 0.2206, 0.6233, 0.2206, 0.3788, 0.2188, 0.6233, 0.2188, 0.6233, 0.2206, 0.3788, 0.2206, 0.3788, 0.5034, 0.6233, 0.5034, 0.6233, 0.5294, 0.3788, 0.5294, 0.3788, 0.1896, 0.6233, 0.1896, 0.6233, 0.2121, 0.3788, 0.2121, 0.3788, 0.5356, 0.6233, 0.5356, 0.6233, 0.5379, 0.3788, 0.5379, 0.3788, 0.5379, 0.6233, 0.5379, 0.6233, 0.5604, 0.3788, 0.5604, 0.3788, 0.1875, 0.6233, 0.1875, 0.6233, 0.1896, 0.3788, 0.1896, 0.3788, 0.1583, 0.6233, 0.1583, 0.6233, 0.1808, 0.3788, 0.1808, 0.3788, 0.5675, 0.6233, 0.5675, 0.6233, 0.5692, 0.3788, 0.5692, 0.3788, 0.5692, 0.6233, 0.5692, 0.6233, 0.5917, 0.3788, 0.5917, 0.3788, 0.1562, 0.6233, 0.1562, 0.6233, 0.1583, 0.3788, 0.1583, 0.3788, 0.1273, 0.6233, 0.1273, 0.6233, 0.1483, 0.3788, 0.1483, 0.3788, 0.5994, 0.6233, 0.5994, 0.6233, 0.6017, 0.3788, 0.6017, 0.3788, 0.6017, 0.6233, 0.6017, 0.6233, 0.6227, 0.3788, 0.6227, 0.3788, 0.125, 0.6233, 0.125, 0.6233, 0.1273, 0.3788, 0.1273, 0.3788, 0.09564, 0.6233, 0.09564, 0.6233, 0.1185, 0.3788, 0.1185, 0.3788, 0.6298, 0.6233, 0.6298, 0.6233, 0.6315, 0.3788, 0.6315, 0.3788, 0.6315, 0.6233, 0.6315, 0.6233, 0.6544, 0.3788, 0.6544, 0.3788, 0.09375, 0.6233, 0.09375, 0.6233, 0.09564, 0.3788, 0.09564, 0.3788, 0.06437, 0.6233, 0.06437, 0.6233, 0.08707, 0.3788, 0.08707, 0.3788, 0.6608, 0.6233, 0.6608, 0.6233, 0.6629, 0.3788, 0.6629, 0.3788, 0.6629, 0.6233, 0.6629, 0.6233, 0.6856, 0.3788, 0.6856, 0.3788, 0.0625, 0.6233, 0.0625, 0.6233, 0.06437, 0.3788, 0.06437, 0.3788, 0.03313, 0.6233, 0.03313, 0.6233, 0.05626, 0.3788, 0.05626, 0.3788, 0.6921, 0.6233, 0.6921, 0.6233, 0.6937, 0.3788, 0.6937, 0.3788, 0.7232, 0.6233, 0.7232, 0.6233, 0.7253, 0.3788, 0.7253, 0.3788, 0.003432, 0.6233, 0.003432, 0.6233, 0.02469, 0.3788, 0.02469, 0.3788, 0.6937, 0.6233, 0.6937, 0.6233, 0.7169, 0.3788, 0.7169, 0.3788, 0.03125, 0.6233, 0.03125, 0.6233, 0.03313, 0.3788, 0.03313, 0.3788, 0.5313, 0.6233, 0.5312, 0.6233, 0.5356, 0.3788, 0.5356, 0.3788, 0.2121, 0.6233, 0.2121, 0.6233, 0.2144, 0.3788, 0.2144, 0.3788, 0.5625, 0.6233, 0.5625, 0.6233, 0.5675, 0.3788, 0.5675, 0.3788, 0.1808, 0.6233, 0.1808, 0.6233, 0.1825, 0.3788, 0.1825, 0.3788, 0.5938, 0.6233, 0.5938, 0.6233, 0.5994, 0.3788, 0.5994, 0.3788, 0.1483, 0.6233, 0.1483, 0.6233, 0.1506, 0.3788, 0.1506, 0.3788, 0.625, 0.6233, 0.625, 0.6233, 0.6298, 0.3788, 0.6298, 0.3788, 0.1185, 0.6233, 0.1185, 0.6233, 0.1202, 0.3788, 0.1202, 0.3788, 0.6562, 0.6233, 0.6562, 0.6233, 0.6608, 0.3788, 0.6608, 0.3788, 0.08707, 0.6233, 0.08707, 0.6233, 0.08917, 0.3788, 0.08917, 0.3788, 0.6875, 0.6233, 0.6875, 0.6233, 0.6921, 0.3788, 0.6921, 0.3788, 0.05626, 0.6233, 0.05626, 0.6233, 0.05795, 0.3788, 0.05795, 0.3788, 0.7188, 0.6233, 0.7188, 0.6233, 0.7232, 0.3788, 0.7232, 0.3788, 0.02469, 0.6233, 0.02469, 0.6233, 0.02679, 0.3788, 0.02679, 0.3788, 0.2144, 0.6233, 0.2144, 0.6233, 0.2188, 0.3788, 0.2188, 0.3788, 0.1825, 0.6233, 0.1825, 0.6233, 0.1875, 0.3788, 0.1875, 0.3788, 0.1506, 0.6233, 0.1506, 0.6233, 0.1562, 0.3788, 0.1562, 0.3788, 0.1202, 0.6233, 0.1202, 0.6233, 0.125, 0.3788, 0.125, 0.3788, 0.08917, 0.6233, 0.08917, 0.6233, 0.09375, 0.3788, 0.09375, 0.3788, 0.05795, 0.6233, 0.05795, 0.6233, 0.0625, 0.3788, 0.0625, 0.3788, 0.02679, 0.6233, 0.02679, 0.6233, 0.03125, 0.3788, 0.03125, 0.3788, 0.7169, 0.6233, 0.7169, 0.6233, 0.7188, 0.3788, 0.7188, 0.3788, 0.6856, 0.6233, 0.6856, 0.6233, 0.6875, 0.3788, 0.6875, 0.3788, 0.6544, 0.6233, 0.6544, 0.6233, 0.6562, 0.3788, 0.6562, 0.3788, 0.6227, 0.6233, 0.6227, 0.6233, 0.625, 0.3788, 0.625, 0.3788, 0.5917, 0.6233, 0.5917, 0.6233, 0.5938, 0.3788, 0.5938, 0.3788, 0.5604, 0.6233, 0.5604, 0.6233, 0.5625, 0.3788, 0.5625, 0.3788, 0.5294, 0.6233, 0.5294, 0.6233, 0.5312, 0.3788, 0.5313, 0.3788, 0.75, 0.6233, 0.75, 0.6233, 1.0, 0.3788, 1.0, 0.3788, 0.7466, 0.6233, 0.7466, 0.6233, 0.75, 0.3788, 0.75, 0.3788, 0.25, 0.6233, 0.25, 0.6233, 0.5, 0.3788, 0.5, 0.3788, 0.2466, 0.6233, 0.2466, 0.6233, 0.25, 0.3788, 0.25, 0.375, 0.2466, 0.3788, 0.2466, 0.3788, 0.25, 0.375, 0.25, 0.375, 0.25, 0.3788, 0.25, 0.3788, 0.5, 0.375, 0.5, 0.375, 0.7466, 0.3788, 0.7466, 0.3788, 0.75, 0.375, 0.75, 0.375, 0.75, 0.3788, 0.75, 0.3788, 1.0, 0.375, 1.0, 0.375, 0.5294, 0.3788, 0.5294, 0.3788, 0.5313, 0.375, 0.5312, 0.375, 0.5604, 0.3788, 0.5604, 0.3788, 0.5625, 0.375, 0.5625, 0.375, 0.5917, 0.3788, 0.5917, 0.3788, 0.5938, 0.375, 0.5938, 0.375, 0.6227, 0.3788, 0.6227, 0.3788, 0.625, 0.375, 0.625, 0.375, 0.6544, 0.3788, 0.6544, 0.3788, 0.6562, 0.375, 0.6562, 0.375, 0.6856, 0.3788, 0.6856, 0.3788, 0.6875, 0.375, 0.6875, 0.375, 0.7169, 0.3788, 0.7169, 0.3788, 0.7188, 0.375, 0.7188, 0.375, 0.02679, 0.3788, 0.02679, 0.3788, 0.03125, 0.375, 0.03125, 0.375, 0.05795, 0.3788, 0.05795, 0.3788, 0.0625, 0.375, 0.0625, 0.375, 0.08917, 0.3788, 0.08917, 0.3788, 0.09375, 0.375, 0.09375, 0.375, 0.1202, 0.3788, 0.1202, 0.3788, 0.125, 0.375, 0.125, 0.375, 0.1506, 0.3788, 0.1506, 0.3788, 0.1562, 0.375, 0.1562, 0.375, 0.1825, 0.3788, 0.1825, 0.3788, 0.1875, 0.375, 0.1875, 0.375, 0.2144, 0.3788, 0.2144, 0.3788, 0.2188, 0.375, 0.2188, 0.375, 0.02469, 0.3788, 0.02469, 0.3788, 0.02679, 0.375, 0.02679, 0.375, 0.7188, 0.3788, 0.7188, 0.3788, 0.7232, 0.375, 0.7232, 0.375, 0.05626, 0.3788, 0.05626, 0.3788, 0.05795, 0.375, 0.05795, 0.375, 0.6875, 0.3788, 0.6875, 0.3788, 0.6921, 0.375, 0.6921, 0.375, 0.08707, 0.3788, 0.08707, 0.3788, 0.08917, 0.375, 0.08917, 0.375, 0.6562, 0.3788, 0.6562, 0.3788, 0.6608, 0.375, 0.6608, 0.375, 0.1185, 0.3788, 0.1185, 0.3788, 0.1202, 0.375, 0.1202, 0.375, 0.625, 0.3788, 0.625, 0.3788, 0.6298, 0.375, 0.6298, 0.375, 0.1483, 0.3788, 0.1483, 0.3788, 0.1506, 0.375, 0.1506, 0.375, 0.5938, 0.3788, 0.5938, 0.3788, 0.5994, 0.375, 0.5994, 0.375, 0.1808, 0.3788, 0.1808, 0.3788, 0.1825, 0.375, 0.1825, 0.375, 0.5625, 0.3788, 0.5625, 0.3788, 0.5675, 0.375, 0.5675, 0.375, 0.2121, 0.3788, 0.2121, 0.3788, 0.2144, 0.375, 0.2144, 0.375, 0.5312, 0.3788, 0.5313, 0.3788, 0.5356, 0.375, 0.5356, 0.375, 0.03125, 0.3788, 0.03125, 0.3788, 0.03313, 0.375, 0.03313, 0.375, 0.6937, 0.3788, 0.6937, 0.3788, 0.7169, 0.375, 0.7169, 0.375, 0.003432, 0.3788, 0.003432, 0.3788, 0.02469, 0.375, 0.02469, 0.375, 0.7232, 0.3788, 0.7232, 0.3788, 0.7253, 0.375, 0.7253, 0.375, 0.6921, 0.3788, 0.6921, 0.3788, 0.6937, 0.375, 0.6937, 0.375, 0.03313, 0.3788, 0.03313, 0.3788, 0.05626, 0.375, 0.05626, 0.375, 0.0625, 0.3788, 0.0625, 0.3788, 0.06437, 0.375, 0.06437, 0.375, 0.6629, 0.3788, 0.6629, 0.3788, 0.6856, 0.375, 0.6856, 0.375, 0.6608, 0.3788, 0.6608, 0.3788, 0.6629, 0.375, 0.6629, 0.375, 0.06437, 0.3788, 0.06437, 0.3788, 0.08707, 0.375, 0.08707, 0.375, 0.09375, 0.3788, 0.09375, 0.3788, 0.09564, 0.375, 0.09564, 0.375, 0.6315, 0.3788, 0.6315, 0.3788, 0.6544, 0.375, 0.6544, 0.375, 0.6298, 0.3788, 0.6298, 0.3788, 0.6315, 0.375, 0.6315, 0.375, 0.09564, 0.3788, 0.09564, 0.3788, 0.1185, 0.375, 0.1185, 0.375, 0.125, 0.3788, 0.125, 0.3788, 0.1273, 0.375, 0.1273, 0.375, 0.6017, 0.3788, 0.6017, 0.3788, 0.6227, 0.375, 0.6227, 0.375, 0.5994, 0.3788, 0.5994, 0.3788, 0.6017, 0.375, 0.6017, 0.375, 0.1273, 0.3788, 0.1273, 0.3788, 0.1483, 0.375, 0.1483, 0.375, 0.1562, 0.3788, 0.1562, 0.3788, 0.1583, 0.375, 0.1583, 0.375, 0.5692, 0.3788, 0.5692, 0.3788, 0.5917, 0.375, 0.5917, 0.375, 0.5675, 0.3788, 0.5675, 0.3788, 0.5692, 0.375, 0.5692, 0.375, 0.1583, 0.3788, 0.1583, 0.3788, 0.1808, 0.375, 0.1808, 0.375, 0.1875, 0.3788, 0.1875, 0.3788, 0.1896, 0.375, 0.1896, 0.375, 0.5379, 0.3788, 0.5379, 0.3788, 0.5604, 0.375, 0.5604, 0.375, 0.5356, 0.3788, 0.5356, 0.3788, 0.5379, 0.375, 0.5379, 0.375, 0.1896, 0.3788, 0.1896, 0.3788, 0.2121, 0.375, 0.2121, 0.375, 0.5034, 0.3788, 0.5034, 0.3788, 0.5294, 0.375, 0.5294, 0.375, 0.2188, 0.3788, 0.2188, 0.3788, 0.2206, 0.375, 0.2206, 0.375, 0.0, 0.3788, 0.0, 0.3788, 0.003432, 0.375, 0.003432, 0.375, 0.7253, 0.3788, 0.7253, 0.3788, 0.7466, 0.375, 0.7466, 0.3788, 0.7253, 0.6233, 0.7253, 0.6233, 0.7466, 0.3788, 0.7466, 0.3788, 0.0, 0.6233, 0.0, 0.6233, 0.003432, 0.3788, 0.003432, 0.6233, 0.0, 0.625, 0.0, 0.625, 0.003432, 0.6233, 0.003432, 0.625, 0.7253, 0.875, 0.7253, 0.875, 0.7466, 0.625, 0.7466, 0.125, 0.7253, 0.375, 0.7253, 0.375, 0.7466, 0.125, 0.7466, 0.6233, 0.7253, 0.625, 0.7253, 0.625, 0.7466, 0.6233, 0.7466, 0.375, 0.5, 0.3788, 0.5, 0.3788, 0.5034, 0.375, 0.5034, 0.375, 0.2206, 0.3788, 0.2206, 0.3788, 0.2466, 0.375, 0.2466, 0.3788, 0.2206, 0.6233, 0.2206, 0.6233, 0.2466, 0.3788, 0.2466, 0.3788, 0.5, 0.6233, 0.5, 0.6233, 0.5034, 0.3788, 0.5034, 0.625, 0.5, 0.875, 0.5, 0.875, 0.5034, 0.625, 0.5034, 0.125, 0.5, 0.375, 0.5, 0.375, 0.5034, 0.125, 0.5034, 0.6233, 0.5, 0.625, 0.5, 0.625, 0.5034, 0.6233, 0.5034, 0.6233, 0.2206, 0.625, 0.2206, 0.625, 0.2466, 0.6233, 0.2466])
me_cube_003.update()

# ---- objects
ob_cube_003 = bpy.data.objects.new('Cube.003', me_cube_004)
ob_cube = bpy.data.objects.new('Cube', me_cube_001)
ob_cube_001 = bpy.data.objects.new('Cube.001', me_cube_002)
ob_cube_002 = bpy.data.objects.new('Cube.002', me_cube_003)

# ---- transforms, parenting, visibility, modifiers, constraints
ob_cube_003.location = (0.3275, 2.034, 2.883)
ob_cube_003.scale = (0.09069, 0.09069, 0.4392)
_m = ob_cube_003.modifiers.new('Subdivision', 'SUBSURF')
ob_cube.location = (0.0, 0.0, 3.262)
ob_cube.scale = (0.1804, 2.431, 3.2)
_m = ob_cube.modifiers.new('Subdivision', 'SUBSURF')
_m.render_levels = 1
ob_cube_001.location = (0.3275, 2.791, 2.883)
ob_cube_001.scale = (0.09069, 0.09069, 0.4392)
_m = ob_cube_001.modifiers.new('Subdivision', 'SUBSURF')
ob_cube_002.location = (0.0, 4.87, 3.262)
ob_cube_002.scale = (0.1804, 2.431, 3.2)
_m = ob_cube_002.modifiers.new('Subdivision', 'SUBSURF')
_m.render_levels = 1

# ---- collection membership
col_collection.objects.link(ob_cube_003)
col_collection.objects.link(ob_cube)
col_collection.objects.link(ob_cube_001)
col_collection.objects.link(ob_cube_002)

# ---- scene / render settings (as saved in the file)
scene.frame_start = 1; scene.frame_end = 250; scene.frame_set(1)
scene.render.engine = 'BLENDER_EEVEE_NEXT'
bpy.context.view_layer.update()

# ---- added for rendering (the .blend has no active camera and no usable light): camera, sun
cam_auto = bpy.data.cameras.new('AutoCamera')
cam_auto.lens = 50.0
cam_auto.sensor_width = 36.0
cam_auto.clip_end = 1000.0
ob_auto_camera = bpy.data.objects.new('AutoCamera', cam_auto)
scene.collection.objects.link(ob_auto_camera)
ob_auto_camera.location = (10.9101, -10.5145, 11.8953)
ob_auto_camera.rotation_euler = (1.09748, -7.21219e-08, 0.694738)
scene.camera = ob_auto_camera
light_auto_sun = bpy.data.lights.new('AutoSun', 'SUN')
light_auto_sun.energy = 3.0
light_auto_sun.angle = 0.0523599
ob_auto_sun = bpy.data.objects.new('AutoSun', light_auto_sun)
scene.collection.objects.link(ob_auto_sun)
ob_auto_sun.rotation_euler = (0.872665, 0.174533, 0.523599)
bpy.context.view_layer.update()
